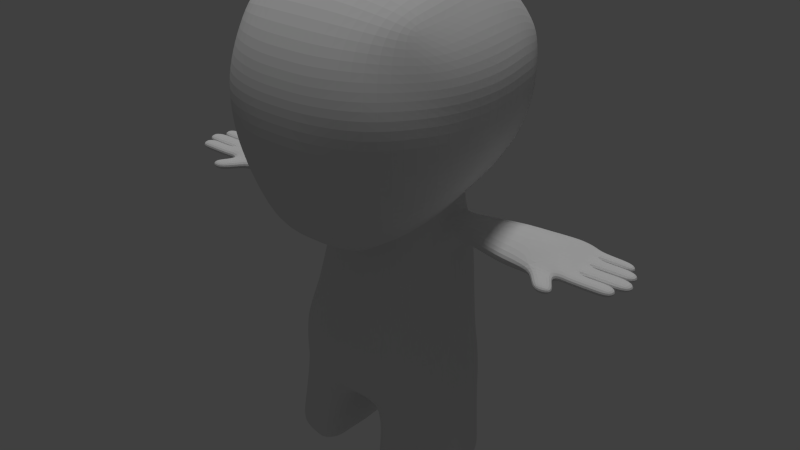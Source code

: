 # Source: SketchMoc_One.blend  (saved by Blender 2.72.0; exported with 4.5.12 LTS)
import bpy
from mathutils import Matrix  # noqa: F401  (used for matrix-valued properties, if any)

bpy.ops.wm.read_factory_settings(use_empty=True)
scene = bpy.context.scene
scene.name = 'Scene'

# ---- collections
col_collection_1 = bpy.data.collections.new('Collection 1'); scene.collection.children.link(col_collection_1)
col_collection_1.hide_render = True
col_collection_1.hide_viewport = True
col_collection_3 = bpy.data.collections.new('Collection 3'); scene.collection.children.link(col_collection_3)

# ---- world
world_world = bpy.data.worlds.new('World'); scene.world = world_world
world_world.color = (0.05088, 0.05088, 0.05088)
world_world.use_sun_shadow = False
world_world.sun_shadow_jitter_overblur = 0.0
world_world.cycles.sampling_method = 'MANUAL'
world_world.cycles.sample_map_resolution = 256

# ---- cameras
cam_camera = bpy.data.cameras.new('Camera')
cam_camera.clip_end = 100.0
cam_camera.lens = 35.0
cam_camera.sensor_width = 32.0
cam_camera.sensor_height = 18.0
cam_camera.ortho_scale = 7.314
cam_camera.dof.focus_distance = 0.0
cam_camera.dof.aperture_fstop = 128.0

# ---- lights
light_lamp = bpy.data.lights.new('Lamp', 'POINT')
light_lamp.transmission_factor = 0.0
light_lamp.cutoff_distance = 30.0
light_lamp.energy = 100.0
light_lamp.shadow_buffer_clip_start = 1.001
light_lamp.shadow_soft_size = 0.1
light_lamp.shadow_maximum_resolution = 0.006
light_lamp.use_absolute_resolution = True
light_lamp.cycles.use_multiple_importance_sampling = False
light_sun = bpy.data.lights.new('Sun', 'SUN')
light_sun.transmission_factor = 0.0
light_sun.angle = 0.1993
light_sun.energy = 1.0
light_sun.shadow_buffer_clip_start = 0.5
light_sun.shadow_soft_size = 0.1
light_sun.shadow_cascade_max_distance = 1000.0
light_sun.cycles.use_multiple_importance_sampling = False

# ---- meshes
me_plane_002 = bpy.data.meshes.new('Plane.002')
me_plane_002.from_pydata([(-0.3727, -0.6482, 0.06793), (-0.3727, 0.1708, -5.96e-08), (-0.3727, -0.2387, -1.652e-08), (-0.3727, 0.5053, 0.05226), (-0.3727, 0.8763, 0.1829), (-0.3727, 1.268, 0.5017), (-0.3727, 1.451, 0.9615), (-0.3727, 1.571, 1.578), (-0.3727, 1.545, 2.038), (-0.3727, 1.404, 2.43), (-0.3727, 1.07, 2.811), (-0.3727, 0.5157, 3.005), (-0.3727, 0.09766, 2.963), (-0.3727, -0.4197, 2.822), (-0.3727, -0.7802, 2.602), (-0.3727, -0.9266, 2.472), (-0.3727, -1.219, 2.435), (-0.3727, -1.71, 2.529), (-0.3727, -2.963, 2.55), (-0.3727, -3.325, 2.487), (-0.3727, -3.545, 2.426), (-0.3249, -3.75, 2.327), (-0.4662, -4.407, 2.268), (-0.4662, -4.61, 2.257), (-0.4542, -4.61, 0.8674), (-0.4542, -3.67, 1.056), (-0.3727, -3.508, 0.9145), (-0.3727, -2.963, 0.8518), (-0.3727, -2.672, 0.9458), (-0.3727, -2.029, 1.124), (-0.3727, -1.484, 1.249), (-0.3727, -1.543, 0.8674), (-0.3727, -1.491, 0.6166), (-0.3727, -1.324, 0.3815), (-0.3727, -1.052, 0.1672), (-0.5981, -1.029, 2.287), (-0.6398, -1.322, 2.251), (-0.7697, -1.125, 2.02), (-0.836, -1.378, 2.028), (-0.7792, -1.205, 1.767), (-0.9057, -0.6482, 0.3121), (-0.6836, -1.334, 1.498), (-0.7965, -1.597, 1.664), (-0.5032, -1.439, 1.315), (-0.6072, -1.996, 1.249), (-0.6934, -1.849, 2.387), (-0.8451, -1.992, 2.144), (-0.92, -2.128, 1.891), (-0.8941, -2.27, 1.622), (-0.7162, -2.549, 1.136), (-0.8664, -2.963, 1.138), (-0.4542, -4.38, 0.9355), (-0.1858, -3.799, 2.176), (-0.2471, -3.799, 1.186), (-0.7345, -2.963, 2.392), (-0.9304, -2.963, 2.131), (-1.022, -2.963, 1.775), (-1.005, -2.963, 1.381), (-0.3002, -4.417, 2.101), (-0.3002, -4.389, 1.062), (-0.3366, -4.61, 1.053), (-0.3366, -4.61, 2.086), (-0.9002, -3.512, 1.156), (-1.059, -3.491, 1.381), (-1.143, -3.48, 1.775), (-1.02, -3.498, 2.095), (-0.8448, -3.509, 2.332), (-0.3599, -3.224, 0.8587), (0.002226, -3.224, 0.8608), (-0.8878, -3.226, 1.133), (-1.042, -3.215, 1.381), (-1.092, -3.21, 1.775), (-0.9815, -3.219, 2.134), (-0.789, -3.224, 2.384), (-0.8524, -3.683, 1.167), (-1.087, -3.683, 1.381), (-1.167, -3.699, 1.775), (-1.042, -3.733, 2.06), (-0.8553, -3.735, 2.272), (-0.9085, -4.367, 1.049), (-0.9289, -4.61, 0.9648), (-1.163, -4.418, 1.381), (-1.19, -4.61, 1.381), (-1.199, -4.399, 1.775), (-1.199, -4.61, 1.775), (-1.088, -4.376, 2.06), (-1.088, -4.61, 2.06), (-0.8824, -4.39, 2.214), (-0.8824, -4.61, 2.214), (-0.1884, -3.799, 1.66), (-0.3002, -4.404, 1.639), (-0.3579, -4.61, 1.642), (-0.8455, -1.25, 1.831), (-0.7681, -1.431, 1.664), (-0.8476, -1.594, 2.051), (-0.8856, -1.679, 1.898), (-0.8522, -1.65, 1.736), (-0.6765, -1.324, 0.7447), (-0.8146, -1.052, 0.4965), (-1.049, -0.9618, 0.7732), (-1.251, -0.7656, 1.245), (-1.186, -0.585, 0.6894), (-0.8143, -1.281, 0.9832), (-0.5228, -1.453, 0.8429), (-0.6593, -1.383, 1.109), (-0.9451, -0.2651, 0.2191), (-0.957, 0.1643, 0.1836), (-0.9096, 0.5226, 0.2354), (-0.8441, 0.8667, 0.3543), (-0.8765, 1.148, 0.631), (-0.9317, 1.275, 1.077), (-0.9317, 1.36, 1.6), (-0.9317, 1.326, 2.031), (-0.9317, 1.167, 2.398), (-0.9317, 0.8561, 2.754), (-0.9317, 0.4979, 2.868), (-1.369, -0.5209, 1.144), (-0.9071, 0.09766, 2.865), (-0.8823, -0.4197, 2.676), (-0.7375, -0.8073, 2.478), (-0.9424, -1.141, 1.376), (-0.6997, -1.342, 1.301), (-1.254, -0.2469, 0.6429), (-1.262, 0.1502, 0.6246), (-1.211, 0.4977, 0.6767), (-1.162, 0.7867, 0.7429), (-1.42, -0.2737, 1.049), (-1.435, 0.1341, 1.039), (-1.411, 0.4797, 1.04), (-1.062, 1.011, 0.7935), (-1.31, 0.7782, 1.087), (-1.136, 1.049, 1.148), (-1.151, 1.133, 1.65), (-1.154, 1.111, 2.054), (-1.387, 0.8448, 1.642), (-1.334, 0.8287, 2.067), (-1.112, 1.077, 2.366), (-1.298, 0.813, 2.315), (-1.077, 0.7678, 2.706), (-0.9394, -0.8633, 2.281), (-1.082, -0.4219, 2.552), (-1.152, 0.1103, 2.728), (-1.126, 0.4867, 2.784), (-1.521, 0.4888, 1.609), (-1.475, 0.5505, 2.031), (-1.396, 0.5237, 2.341), (-1.24, 0.6894, 2.578), (-1.29, 0.4981, 2.581), (-1.538, 0.1553, 1.598), (-1.497, 0.1901, 2.03), (-1.428, 0.1828, 2.349), (-1.277, 0.1496, 2.596), (-1.483, -0.2134, 1.598), (-1.448, -0.1769, 2.026), (-1.393, -0.4402, 1.592), (-1.347, -0.4045, 2.026), (-1.365, -0.1256, 2.349), (-1.251, -0.1079, 2.544), (-1.269, -0.6694, 1.618), (-0.9932, -1.009, 1.652), (-1.232, -0.5873, 2.023), (-1.055, -0.8504, 2.05), (-1.283, -0.391, 2.319), (-0.3727, -0.161, 2.892), (-0.8947, -0.161, 2.783), (-1.138, -0.1558, 2.653), (-1.222, -0.3774, 2.444), (-1.165, -0.5967, 2.274), (-0.3727, -0.6, 2.712), (-0.8099, -0.6135, 2.577), (-1.032, -0.6488, 2.429), (-1.122, -0.6099, 2.367), (-1.009, -0.8401, 2.207), (-1.069, -0.8032, 2.158), (-0.77, -1.274, 1.457), (-0.9057, -1.016, 2.043), (-0.8368, -1.157, 1.736), (-1.076, -1.345, 2.028), (-1.076, -1.498, 1.664), (-1.076, -1.262, 1.862), (-1.076, -1.387, 1.664), (-1.076, -1.49, 2.051), (-1.076, -1.599, 1.898), (-1.076, -1.575, 1.738), (-1.607, -1.323, 2.192), (-1.607, -1.511, 1.473), (-1.607, -1.201, 1.862), (-1.607, -1.377, 1.473), (-1.607, -1.505, 2.238), (-1.607, -1.66, 1.874), (-1.607, -1.611, 1.62), (-2.3, -1.342, 2.241), (-2.3, -1.496, 1.467), (-2.096, -1.261, 1.862), (-2.3, -1.389, 1.466), (-2.3, -1.491, 2.25), (-2.11, -1.582, 1.885), (-2.207, -1.552, 1.664), (-2.375, -1.342, 2.054), (-2.375, -1.342, 1.67), (-2.136, -1.494, 2.281), (-1.946, -1.633, 1.883), (-2.043, -1.59, 1.639), (-2.005, -1.5, 1.469), (-2.136, -1.337, 2.229), (-1.932, -1.228, 1.862), (-2.005, -1.386, 1.468), (-2.41, -1.497, 1.331), (-2.41, -1.39, 1.33), (-2.134, -1.501, 1.333), (-2.134, -1.387, 1.332), (-2.47, -1.498, 1.204), (-2.47, -1.391, 1.203), (-2.273, -1.502, 1.151), (-2.273, -1.388, 1.15), (-2.187, -1.322, 1.67), (-2.375, -1.357, 1.466), (-2.375, -1.342, 1.862), (-2.187, -1.294, 2.054), (-2.375, -1.357, 2.226), (-2.183, -1.54, 2.051), (-2.37, -1.478, 1.477), (-2.37, -1.478, 2.23), (-2.37, -1.478, 1.862), (-2.37, -1.478, 1.641), (-2.37, -1.478, 2.028), (-2.452, -1.367, 2.041), (-2.449, -1.371, 1.656), (-2.449, -1.371, 1.471), (-2.449, -1.371, 1.862), (-2.453, -1.367, 2.203), (-2.449, -1.482, 1.471), (-2.447, -1.478, 2.204), (-2.449, -1.482, 1.862), (-2.449, -1.482, 1.656), (-2.447, -1.478, 2.041), (-2.014, -1.567, 2.071), (-2.055, -1.324, 1.624), (-2.051, -1.292, 2.077), (-2.629, -1.367, 2.041), (-2.629, -1.367, 2.188), (-2.623, -1.478, 2.189), (-2.623, -1.478, 2.041), (-2.671, -1.367, 2.041), (-2.671, -1.367, 2.185), (-2.665, -1.478, 2.185), (-2.665, -1.478, 2.041), (-2.895, -1.367, 2.041), (-2.894, -1.367, 2.166), (-2.889, -1.478, 2.166), (-2.89, -1.478, 2.041), (-2.69, -1.367, 2.041), (-2.69, -1.367, 1.862), (-2.684, -1.478, 1.862), (-2.684, -1.478, 2.041), (-2.731, -1.367, 2.041), (-2.731, -1.367, 1.862), (-2.726, -1.478, 1.862), (-2.726, -1.478, 2.041), (-3.004, -1.367, 2.041), (-3.004, -1.367, 1.862), (-2.998, -1.478, 1.862), (-2.998, -1.478, 2.041), (-2.724, -1.369, 1.656), (-2.724, -1.369, 1.862), (-2.725, -1.48, 1.862), (-2.725, -1.48, 1.656), (-2.764, -1.367, 1.656), (-2.764, -1.367, 1.862), (-2.765, -1.479, 1.862), (-2.765, -1.479, 1.656), (-3.062, -1.365, 1.656), (-3.062, -1.365, 1.862), (-3.063, -1.477, 1.862), (-3.063, -1.477, 1.656), (-2.7, -1.369, 1.656), (-2.7, -1.369, 1.471), (-2.701, -1.481, 1.471), (-2.701, -1.481, 1.656), (-2.734, -1.367, 1.656), (-2.734, -1.367, 1.471), (-2.735, -1.479, 1.471), (-2.735, -1.479, 1.656), (-2.968, -1.366, 1.656), (-2.968, -1.366, 1.471), (-2.969, -1.477, 1.471), (-2.969, -1.477, 1.656), (-0.3727, -1.621, 1.217), (-0.3727, -1.757, 1.186), (-0.3727, -1.893, 1.155), (-0.5813, -1.858, 1.265), (-0.5553, -1.718, 1.282), (-0.5293, -1.579, 1.298), (-0.3727, -1.146, 2.444), (-0.3727, -1.073, 2.453), (-0.3727, -0.9997, 2.463), (-0.6294, -1.249, 2.26), (-0.6189, -1.176, 2.269), (-0.6085, -1.102, 2.278), (-0.747, -1.407, 1.622), (-0.7258, -1.383, 1.581), (-0.7047, -1.358, 1.539), (-0.7863, -1.188, 2.022), (-0.8029, -1.251, 2.024), (-0.8194, -1.314, 2.026), (-0.3727, -1.578, 2.504), (-0.3727, -1.455, 2.48), (-0.3727, -1.332, 2.457), (-0.6521, -1.443, 2.282), (-0.6656, -1.575, 2.316), (-0.679, -1.707, 2.35), (-0.3727, -2.253, 1.062), (-0.3727, -2.468, 1.002), (-0.6815, -2.373, 1.172), (-0.6452, -2.189, 1.209), (-0.8662, -1.857, 1.698), (-0.8801, -2.063, 1.66), (-0.897, -1.829, 1.896), (-0.9085, -1.978, 1.894), (-0.8468, -1.727, 2.082), (-0.8459, -1.86, 2.113), (-0.3727, -2.545, 2.543), (-0.3727, -2.128, 2.536), (-0.3727, -2.769, 0.9145), (-0.3727, -2.866, 0.8831), (-0.7663, -2.687, 1.137), (-0.8164, -2.825, 1.138), (-0.7071, -2.22, 2.388), (-0.7208, -2.591, 2.39), (-0.8736, -2.316, 2.14), (-0.902, -2.639, 2.136), (-0.954, -2.406, 1.852), (-0.988, -2.684, 1.814), (-0.9312, -2.501, 1.542), (-0.9683, -2.732, 1.462), (-0.6258, -2.091, 1.23), (-0.5927, -1.919, 1.258), (0.3727, -0.6482, 0.06793), (0.3727, 0.1708, -5.96e-08), (0.0, -0.6482, 0.06793), (0.0, 0.1708, -5.96e-08), (0.3727, -0.2387, -1.652e-08), (0.0, -0.2387, -1.652e-08), (0.3727, 0.5053, 0.05226), (0.0, 0.5053, 0.05226), (0.3727, 0.8763, 0.1829), (0.0, 0.8763, 0.1829), (0.3727, 1.268, 0.5017), (0.0, 1.268, 0.5017), (0.3727, 1.451, 0.9615), (0.0, 1.451, 0.9615), (0.3727, 1.571, 1.578), (0.0, 1.571, 1.578), (0.3727, 1.545, 2.038), (0.0, 1.545, 2.038), (0.3727, 1.404, 2.43), (0.0, 1.404, 2.43), (0.3727, 1.07, 2.811), (0.0, 1.07, 2.811), (0.3727, 0.5157, 3.005), (0.0, 0.5157, 3.005), (0.3727, 0.09766, 2.963), (0.0, 0.09766, 2.963), (0.3727, -0.4197, 2.822), (0.0, -0.4197, 2.822), (0.3727, -0.7802, 2.602), (0.0, -0.7802, 2.602), (0.3727, -0.9266, 2.472), (0.0, -0.9266, 2.472), (0.3727, -1.219, 2.435), (0.0, -1.219, 2.435), (0.3727, -1.71, 2.529), (0.0, -1.71, 2.529), (0.3727, -2.963, 2.55), (0.0, -2.963, 2.55), (0.3727, -3.325, 2.487), (0.0, -3.325, 2.487), (0.3727, -3.545, 2.426), (0.0, -3.545, 2.409), (0.3249, -3.75, 2.327), (0.4662, -4.407, 2.268), (0.4662, -4.61, 2.257), (0.4542, -4.61, 0.8674), (0.4542, -3.67, 1.056), (0.3727, -3.508, 0.9145), (0.0, -3.508, 0.9145), (0.3727, -2.963, 0.8518), (0.0, -2.963, 0.8518), (0.3727, -2.672, 0.9458), (0.0, -2.672, 0.9458), (0.3727, -2.029, 1.124), (0.0, -2.029, 1.124), (0.3727, -1.484, 1.249), (0.0, -1.508, 1.249), (0.3727, -1.543, 0.8674), (0.0, -1.543, 0.8674), (0.3727, -1.491, 0.6166), (0.0, -1.491, 0.6166), (0.3727, -1.324, 0.3815), (0.0, -1.324, 0.3815), (0.3727, -1.052, 0.1672), (0.0, -1.052, 0.1672), (0.5981, -1.029, 2.287), (0.6398, -1.322, 2.251), (0.7697, -1.125, 2.02), (0.836, -1.378, 2.028), (0.7792, -1.205, 1.767), (0.9057, -0.6482, 0.3121), (0.6836, -1.334, 1.498), (0.7965, -1.597, 1.664), (0.5032, -1.439, 1.315), (0.6072, -1.996, 1.249), (0.6934, -1.849, 2.387), (0.8451, -1.992, 2.144), (0.92, -2.128, 1.891), (0.8941, -2.27, 1.622), (0.7162, -2.549, 1.136), (0.8664, -2.963, 1.138), (0.0, -3.745, 2.278), (0.0, -3.676, 1.108), (0.4542, -4.38, 0.9355), (0.1858, -3.799, 2.176), (0.0, -3.794, 2.04), (0.2471, -3.799, 1.186), (0.0, -3.794, 1.186), (0.7345, -2.963, 2.392), (0.9304, -2.963, 2.131), (1.022, -2.963, 1.775), (1.005, -2.963, 1.381), (0.3002, -4.417, 2.101), (0.3002, -4.389, 1.062), (0.3366, -4.61, 1.053), (0.3366, -4.61, 2.086), (0.9002, -3.512, 1.156), (1.059, -3.491, 1.381), (1.143, -3.48, 1.775), (1.02, -3.498, 2.095), (0.8448, -3.509, 2.332), (0.3599, -3.224, 0.8587), (-0.002226, -3.224, 0.8608), (0.8878, -3.226, 1.133), (1.042, -3.215, 1.381), (1.092, -3.21, 1.775), (0.9815, -3.219, 2.134), (0.789, -3.224, 2.384), (0.8524, -3.683, 1.167), (1.087, -3.683, 1.381), (1.167, -3.699, 1.775), (1.042, -3.733, 2.06), (0.8553, -3.735, 2.272), (0.9085, -4.367, 1.049), (0.9289, -4.61, 0.9648), (1.163, -4.418, 1.381), (1.19, -4.61, 1.381), (1.199, -4.399, 1.775), (1.199, -4.61, 1.775), (1.088, -4.376, 2.06), (1.088, -4.61, 2.06), (0.8824, -4.39, 2.214), (0.8824, -4.61, 2.214), (0.1884, -3.799, 1.66), (0.0, -3.794, 1.66), (0.3002, -4.404, 1.639), (0.3579, -4.61, 1.642), (0.8455, -1.25, 1.831), (0.7681, -1.431, 1.664), (0.8476, -1.594, 2.051), (0.8856, -1.679, 1.898), (0.8522, -1.65, 1.736), (0.6765, -1.324, 0.7447), (0.8146, -1.052, 0.4965), (1.049, -0.9618, 0.7732), (1.251, -0.7656, 1.245), (1.186, -0.585, 0.6894), (0.8143, -1.281, 0.9832), (0.5228, -1.453, 0.8429), (0.6593, -1.383, 1.109), (0.9451, -0.2651, 0.2191), (0.957, 0.1643, 0.1836), (0.9096, 0.5226, 0.2354), (0.8441, 0.8667, 0.3543), (0.8765, 1.148, 0.631), (0.9317, 1.275, 1.077), (0.9317, 1.36, 1.6), (0.9317, 1.326, 2.031), (0.9317, 1.167, 2.398), (0.9317, 0.8561, 2.754), (0.9317, 0.4979, 2.868), (1.369, -0.5209, 1.144), (0.9071, 0.09766, 2.865), (0.8823, -0.4197, 2.676), (0.7375, -0.8073, 2.478), (0.9424, -1.141, 1.376), (0.6997, -1.342, 1.301), (1.254, -0.2469, 0.6429), (1.262, 0.1502, 0.6246), (1.211, 0.4977, 0.6767), (1.162, 0.7867, 0.7429), (1.42, -0.2737, 1.049), (1.435, 0.1341, 1.039), (1.411, 0.4797, 1.04), (1.062, 1.011, 0.7935), (1.31, 0.7782, 1.087), (1.136, 1.049, 1.148), (1.151, 1.133, 1.65), (1.154, 1.111, 2.054), (1.387, 0.8448, 1.642), (1.334, 0.8287, 2.067), (1.112, 1.077, 2.366), (1.298, 0.813, 2.315), (1.077, 0.7678, 2.706), (0.9394, -0.8633, 2.281), (1.082, -0.4219, 2.552), (1.152, 0.1103, 2.728), (1.126, 0.4867, 2.784), (1.521, 0.4888, 1.609), (1.475, 0.5505, 2.031), (1.396, 0.5237, 2.341), (1.24, 0.6894, 2.578), (1.29, 0.4981, 2.581), (1.538, 0.1553, 1.598), (1.497, 0.1901, 2.03), (1.428, 0.1828, 2.349), (1.277, 0.1496, 2.596), (1.483, -0.2134, 1.598), (1.448, -0.1769, 2.026), (1.393, -0.4402, 1.592), (1.347, -0.4045, 2.026), (1.365, -0.1256, 2.349), (1.251, -0.1079, 2.544), (1.269, -0.6694, 1.618), (0.9932, -1.009, 1.652), (1.232, -0.5873, 2.023), (1.055, -0.8504, 2.05), (1.283, -0.391, 2.319), (0.3727, -0.161, 2.892), (0.0, -0.161, 2.892), (0.8947, -0.161, 2.783), (1.138, -0.1558, 2.653), (1.222, -0.3774, 2.444), (1.165, -0.5967, 2.274), (0.3727, -0.6, 2.712), (0.0, -0.6, 2.712), (0.8099, -0.6135, 2.577), (1.032, -0.6488, 2.429), (1.122, -0.6099, 2.367), (1.009, -0.8401, 2.207), (1.069, -0.8032, 2.158), (0.77, -1.274, 1.457), (0.9057, -1.016, 2.043), (0.8368, -1.157, 1.736), (1.076, -1.345, 2.028), (1.076, -1.498, 1.664), (1.076, -1.262, 1.862), (1.076, -1.387, 1.664), (1.076, -1.49, 2.051), (1.076, -1.599, 1.898), (1.076, -1.575, 1.738), (1.607, -1.323, 2.192), (1.607, -1.511, 1.473), (1.607, -1.201, 1.862), (1.607, -1.377, 1.473), (1.607, -1.505, 2.238), (1.607, -1.66, 1.874), (1.607, -1.611, 1.62), (2.3, -1.342, 2.241), (2.3, -1.496, 1.467), (2.096, -1.261, 1.862), (2.3, -1.389, 1.466), (2.3, -1.491, 2.25), (2.11, -1.582, 1.885), (2.207, -1.552, 1.664), (2.375, -1.342, 2.054), (2.375, -1.342, 1.67), (2.136, -1.494, 2.281), (1.946, -1.633, 1.883), (2.043, -1.59, 1.639), (2.005, -1.5, 1.469), (2.136, -1.337, 2.229), (1.932, -1.228, 1.862), (2.005, -1.386, 1.468), (2.41, -1.497, 1.331), (2.41, -1.39, 1.33), (2.134, -1.501, 1.333), (2.134, -1.387, 1.332), (2.47, -1.498, 1.204), (2.47, -1.391, 1.203), (2.273, -1.502, 1.151), (2.273, -1.388, 1.15), (2.187, -1.322, 1.67), (2.375, -1.357, 1.466), (2.375, -1.342, 1.862), (2.187, -1.294, 2.054), (2.375, -1.357, 2.226), (2.183, -1.54, 2.051), (2.37, -1.478, 1.477), (2.37, -1.478, 2.23), (2.37, -1.478, 1.862), (2.37, -1.478, 1.641), (2.37, -1.478, 2.028), (2.452, -1.367, 2.041), (2.449, -1.371, 1.656), (2.449, -1.371, 1.471), (2.449, -1.371, 1.862), (2.453, -1.367, 2.203), (2.449, -1.482, 1.471), (2.447, -1.478, 2.204), (2.449, -1.482, 1.862), (2.449, -1.482, 1.656), (2.447, -1.478, 2.041), (2.014, -1.567, 2.071), (2.055, -1.324, 1.624), (2.051, -1.292, 2.077), (2.629, -1.367, 2.041), (2.629, -1.367, 2.188), (2.623, -1.478, 2.189), (2.623, -1.478, 2.041), (2.671, -1.367, 2.041), (2.671, -1.367, 2.185), (2.665, -1.478, 2.185), (2.665, -1.478, 2.041), (2.895, -1.367, 2.041), (2.894, -1.367, 2.166), (2.889, -1.478, 2.166), (2.89, -1.478, 2.041), (2.69, -1.367, 2.041), (2.69, -1.367, 1.862), (2.684, -1.478, 1.862), (2.684, -1.478, 2.041), (2.731, -1.367, 2.041), (2.731, -1.367, 1.862), (2.726, -1.478, 1.862), (2.726, -1.478, 2.041), (3.004, -1.367, 2.041), (3.004, -1.367, 1.862), (2.998, -1.478, 1.862), (2.998, -1.478, 2.041), (2.724, -1.369, 1.656), (2.724, -1.369, 1.862), (2.725, -1.48, 1.862), (2.725, -1.48, 1.656), (2.764, -1.367, 1.656), (2.764, -1.367, 1.862), (2.765, -1.479, 1.862), (2.765, -1.479, 1.656), (3.062, -1.365, 1.656), (3.062, -1.365, 1.862), (3.063, -1.477, 1.862), (3.063, -1.477, 1.656), (2.7, -1.369, 1.656), (2.7, -1.369, 1.471), (2.701, -1.481, 1.471), (2.701, -1.481, 1.656), (2.734, -1.367, 1.656), (2.734, -1.367, 1.471), (2.735, -1.479, 1.471), (2.735, -1.479, 1.656), (2.968, -1.366, 1.656), (2.968, -1.366, 1.471), (2.969, -1.477, 1.471), (2.969, -1.477, 1.656), (0.3727, -1.621, 1.217), (0.3727, -1.757, 1.186), (0.3727, -1.893, 1.155), (0.0, -1.899, 1.155), (0.0, -1.769, 1.186), (0.0, -1.639, 1.217), (0.5813, -1.858, 1.265), (0.5553, -1.718, 1.282), (0.5293, -1.579, 1.298), (0.3727, -1.146, 2.444), (0.3727, -1.073, 2.453), (0.3727, -0.9997, 2.463), (0.0, -0.9997, 2.463), (0.0, -1.073, 2.453), (0.0, -1.146, 2.444), (0.6294, -1.249, 2.26), (0.6189, -1.176, 2.269), (0.6085, -1.102, 2.278), (0.747, -1.407, 1.622), (0.7258, -1.383, 1.581), (0.7047, -1.358, 1.539), (0.7863, -1.188, 2.022), (0.8029, -1.251, 2.024), (0.8194, -1.314, 2.026), (0.3727, -1.578, 2.504), (0.3727, -1.455, 2.48), (0.3727, -1.332, 2.457), (0.0, -1.332, 2.457), (0.0, -1.455, 2.48), (0.0, -1.578, 2.504), (0.6521, -1.443, 2.282), (0.6656, -1.575, 2.316), (0.679, -1.707, 2.35), (0.3727, -2.253, 1.062), (0.3727, -2.468, 1.002), (0.0, -2.468, 1.002), (0.0, -2.253, 1.062), (0.6815, -2.373, 1.172), (0.6452, -2.189, 1.209), (0.8662, -1.857, 1.698), (0.8801, -2.063, 1.66), (0.897, -1.829, 1.896), (0.9085, -1.978, 1.894), (0.8468, -1.727, 2.082), (0.8459, -1.86, 2.113), (0.3727, -2.545, 2.543), (0.3727, -2.128, 2.536), (0.0, -2.128, 2.536), (0.0, -2.545, 2.543), (0.3727, -2.769, 0.9145), (0.3727, -2.866, 0.8831), (0.0, -2.866, 0.8831), (0.0, -2.769, 0.9145), (0.7663, -2.687, 1.137), (0.8164, -2.825, 1.138), (0.7071, -2.22, 2.388), (0.7208, -2.591, 2.39), (0.8736, -2.316, 2.14), (0.902, -2.639, 2.136), (0.954, -2.406, 1.852), (0.988, -2.684, 1.814), (0.9312, -2.501, 1.542), (0.9683, -2.732, 1.462), (0.6258, -2.091, 1.23), (0.5927, -1.919, 1.258)], [], [(2, 342, 340, 1), (0, 339, 342, 2), (1, 340, 344, 3), (3, 344, 346, 4), (4, 346, 348, 5), (5, 348, 350, 6), (6, 350, 352, 7), (7, 352, 354, 8), (8, 354, 356, 9), (9, 356, 358, 10), (10, 358, 360, 11), (11, 360, 362, 12), (163, 536, 364, 13), (168, 542, 366, 14), (14, 366, 368, 15), (293, 675, 370, 16), (305, 690, 372, 17), (321, 709, 374, 18), (18, 374, 376, 19), (19, 376, 378, 20), (67, 68, 387, 27), (323, 713, 389, 28), (311, 697, 391, 29), (287, 666, 393, 30), (30, 393, 395, 31), (31, 395, 397, 32), (32, 397, 399, 33), (33, 399, 401, 34), (0, 34, 401, 339), (293, 16, 36, 296), (301, 300, 291, 292), (289, 290, 336, 44, 29), (44, 42, 96, 335), (34, 0, 40, 98), (101, 99, 98, 40), (38, 36, 308, 94), (307, 308, 36, 16), (312, 313, 49, 28), (323, 28, 49, 325), (418, 21, 20, 378), (419, 385, 26, 25), (21, 418, 422, 52), (89, 461, 424, 53), (419, 25, 53, 424), (327, 45, 17, 322), (330, 328, 54, 55), (332, 330, 55, 56), (334, 332, 56, 57), (334, 57, 50, 326), (25, 51, 59, 53), (22, 21, 52, 58), (89, 90, 58, 52), (51, 24, 60, 59), (90, 59, 60, 91), (23, 22, 58, 61), (67, 27, 50, 69), (70, 63, 62, 69), (71, 70, 57, 56), (72, 71, 56, 55), (73, 72, 55, 54), (26, 385, 68, 67), (26, 67, 69, 62), (57, 70, 69, 50), (64, 63, 70, 71), (65, 64, 71, 72), (66, 65, 72, 73), (19, 73, 54, 18), (20, 66, 73, 19), (25, 26, 62, 74), (63, 75, 74, 62), (64, 76, 75, 63), (65, 77, 76, 64), (66, 78, 77, 65), (21, 78, 66, 20), (51, 25, 74, 79), (24, 51, 79, 80), (75, 81, 79, 74), (80, 79, 81, 82), (82, 81, 83, 84), (76, 83, 81, 75), (84, 83, 85, 86), (77, 85, 83, 76), (86, 85, 87, 88), (78, 87, 85, 77), (22, 87, 78, 21), (23, 88, 87, 22), (52, 422, 461, 89), (53, 59, 90, 89), (58, 90, 91, 61), (23, 61, 91, 60, 24, 80, 82, 84, 86, 88), (33, 34, 98, 97), (97, 98, 99, 102), (316, 318, 47, 48), (318, 320, 46, 47), (32, 33, 97, 103), (31, 32, 103), (102, 104, 103, 97), (30, 31, 103, 104), (105, 40, 0, 2), (106, 105, 2, 1), (107, 106, 1, 3), (108, 107, 3, 4), (109, 108, 4, 5), (110, 109, 5, 6), (111, 110, 6, 7), (112, 111, 7, 8), (113, 112, 8, 9), (114, 113, 9, 10), (115, 114, 10, 11), (100, 99, 101, 116), (117, 115, 11, 12), (164, 117, 12, 163), (169, 118, 13, 168), (14, 15, 35, 119), (100, 120, 102, 99), (30, 104, 121, 43), (102, 120, 174, 121, 104), (101, 40, 105, 122), (106, 123, 122, 105), (107, 124, 123, 106), (108, 125, 124, 107), (116, 101, 122, 126), (123, 127, 126, 122), (124, 128, 127, 123), (109, 129, 125, 108), (125, 130, 128, 124), (110, 131, 129, 109), (129, 131, 130, 125), (111, 132, 131, 110), (112, 133, 132, 111), (134, 130, 131, 132), (133, 135, 134, 132), (113, 136, 133, 112), (135, 133, 136, 137), (114, 138, 136, 113), (139, 119, 35, 37), (170, 169, 119, 139), (165, 164, 118, 140), (115, 142, 138, 114), (143, 128, 130, 134), (135, 144, 143, 134), (137, 145, 144, 135), (137, 136, 138, 146), (145, 137, 146, 147), (142, 147, 146, 138), (115, 117, 141, 142), (148, 127, 128, 143), (144, 149, 148, 143), (145, 150, 149, 144), (147, 151, 150, 145), (147, 142, 141, 151), (152, 126, 127, 148), (149, 153, 152, 148), (154, 116, 126, 152), (153, 155, 154, 152), (150, 156, 153, 149), (151, 157, 156, 150), (158, 100, 116, 154), (120, 100, 158, 159), (176, 174, 120, 159), (172, 175, 161, 173), (155, 160, 158, 154), (159, 158, 160, 161), (175, 176, 159, 161), (155, 153, 156, 162), (12, 362, 536, 163), (118, 164, 163, 13), (141, 117, 164, 165), (165, 157, 151, 141), (157, 166, 162, 156), (140, 166, 157, 165), (160, 155, 162, 167), (13, 364, 542, 168), (119, 169, 168, 14), (140, 118, 169, 170), (166, 171, 167, 162), (170, 171, 166, 140), (172, 171, 170, 139), (173, 167, 171, 172), (161, 160, 167, 173), (39, 41, 174, 176), (37, 39, 176, 175), (43, 121, 174, 41), (172, 139, 37, 175), (94, 95, 182, 181), (95, 96, 183, 182), (96, 42, 178, 183), (38, 94, 181, 177), (93, 92, 179, 180), (42, 93, 180, 178), (181, 182, 189, 188), (182, 183, 190, 189), (183, 178, 185, 190), (177, 181, 188, 184), (180, 179, 186, 187), (178, 180, 187, 185), (298, 302, 37, 35), (200, 236, 220, 195), (201, 202, 197, 196), (202, 203, 192, 197), (204, 200, 195, 191), (205, 186, 184, 204, 238), (206, 237, 215, 194), (203, 206, 210, 209), (218, 191, 219, 198), (194, 215, 199, 216), (38, 177, 179, 92), (177, 184, 186, 179), (188, 189, 201, 236, 200), (189, 190, 202, 201), (190, 185, 203, 202), (184, 188, 200, 204), (193, 205, 238, 218), (187, 186, 205, 237, 206), (185, 187, 206, 203), (209, 210, 214, 213), (206, 194, 208, 210), (192, 203, 209, 207), (194, 192, 207, 208), (213, 214, 212, 211), (210, 208, 212, 214), (207, 209, 213, 211), (208, 207, 211, 212), (215, 193, 217, 199), (193, 218, 198, 217), (220, 196, 223, 225), (195, 220, 225, 222), (196, 197, 224, 223), (197, 192, 221, 224), (195, 222, 219, 191), (192, 194, 216, 221), (221, 216, 228, 231), (219, 222, 232, 230), (225, 223, 233, 235), (222, 225, 235, 232), (223, 224, 234, 233), (224, 221, 231, 234), (217, 198, 226, 229), (199, 217, 229, 227), (216, 199, 227, 228), (198, 219, 230, 226), (236, 201, 196, 220), (237, 205, 193, 215), (218, 238, 204, 191), (227, 234, 278, 275), (234, 227, 263, 266), (233, 229, 252, 253), (235, 226, 239, 242), (242, 239, 243, 246), (230, 232, 241, 240), (232, 235, 242, 241), (226, 230, 240, 239), (246, 243, 247, 250), (240, 241, 245, 244), (241, 242, 246, 245), (239, 240, 244, 243), (248, 249, 250, 247), (244, 245, 249, 248), (245, 246, 250, 249), (243, 244, 248, 247), (253, 252, 256, 257), (226, 235, 254, 251), (235, 233, 253, 254), (229, 226, 251, 252), (257, 256, 260, 261), (251, 254, 258, 255), (254, 253, 257, 258), (252, 251, 255, 256), (259, 262, 261, 260), (255, 258, 262, 259), (258, 257, 261, 262), (256, 255, 259, 260), (266, 263, 267, 270), (229, 233, 265, 264), (233, 234, 266, 265), (227, 229, 264, 263), (270, 267, 271, 274), (264, 265, 269, 268), (265, 266, 270, 269), (263, 264, 268, 267), (272, 273, 274, 271), (268, 269, 273, 272), (269, 270, 274, 273), (267, 268, 272, 271), (275, 278, 282, 279), (231, 228, 276, 277), (234, 231, 277, 278), (228, 227, 275, 276), (279, 282, 286, 283), (277, 276, 280, 281), (278, 277, 281, 282), (276, 275, 279, 280), (283, 286, 285, 284), (281, 280, 284, 285), (282, 281, 285, 286), (280, 279, 283, 284), (29, 391, 664, 289), (289, 664, 665, 288), (288, 665, 666, 287), (30, 43, 292, 287), (287, 292, 291, 288), (288, 291, 290, 289), (15, 368, 673, 295), (295, 673, 674, 294), (294, 674, 675, 293), (15, 295, 298, 35), (295, 294, 297, 298), (294, 293, 296, 297), (36, 38, 304, 296), (296, 304, 303, 297), (297, 303, 302, 298), (16, 370, 688, 307), (307, 688, 689, 306), (306, 689, 690, 305), (17, 45, 310, 305), (305, 310, 309, 306), (306, 309, 308, 307), (28, 389, 696, 312), (312, 696, 697, 311), (29, 44, 335, 314, 311), (311, 314, 313, 312), (96, 95, 317, 315), (315, 317, 318, 316), (95, 94, 319, 317), (317, 319, 320, 318), (314, 315, 316, 313), (313, 316, 48, 49), (94, 308, 309, 319), (319, 309, 310, 320), (320, 310, 45, 46), (17, 372, 708, 322), (322, 708, 709, 321), (27, 387, 712, 324), (324, 712, 713, 323), (27, 324, 326, 50), (324, 323, 325, 326), (54, 328, 321, 18), (328, 327, 322, 321), (46, 45, 327, 329), (329, 327, 328, 330), (47, 46, 329, 331), (331, 329, 330, 332), (48, 47, 331, 333), (333, 331, 332, 334), (48, 333, 325, 49), (333, 334, 326, 325), (41, 301, 292, 43), (300, 299, 290, 291), (93, 42, 44, 336), (335, 96, 315, 314), (299, 93, 336, 290), (341, 338, 340, 342), (337, 341, 342, 339), (338, 343, 344, 340), (343, 345, 346, 344), (345, 347, 348, 346), (347, 349, 350, 348), (349, 351, 352, 350), (351, 353, 354, 352), (353, 355, 356, 354), (355, 357, 358, 356), (357, 359, 360, 358), (359, 361, 362, 360), (535, 363, 364, 536), (541, 365, 366, 542), (365, 367, 368, 366), (670, 369, 370, 675), (685, 371, 372, 690), (706, 373, 374, 709), (373, 375, 376, 374), (375, 377, 378, 376), (438, 386, 387, 439), (710, 388, 389, 713), (694, 390, 391, 697), (661, 392, 393, 666), (392, 394, 395, 393), (394, 396, 397, 395), (396, 398, 399, 397), (398, 400, 401, 399), (337, 339, 401, 400), (670, 676, 403, 369), (681, 669, 668, 680), (663, 390, 411, 725, 667), (411, 724, 468, 409), (400, 470, 407, 337), (473, 407, 470, 471), (405, 466, 691, 403), (687, 369, 403, 691), (695, 388, 416, 698), (710, 714, 416, 388), (418, 378, 377, 379), (419, 383, 384, 385), (379, 421, 422, 418), (460, 423, 424, 461), (419, 424, 423, 383), (716, 707, 371, 412), (719, 426, 425, 717), (721, 427, 426, 719), (723, 428, 427, 721), (723, 715, 417, 428), (383, 423, 430, 420), (380, 429, 421, 379), (460, 421, 429, 462), (420, 430, 431, 382), (462, 463, 431, 430), (381, 432, 429, 380), (438, 440, 417, 386), (441, 440, 433, 434), (442, 427, 428, 441), (443, 426, 427, 442), (444, 425, 426, 443), (384, 438, 439, 385), (384, 433, 440, 438), (428, 417, 440, 441), (435, 442, 441, 434), (436, 443, 442, 435), (437, 444, 443, 436), (375, 373, 425, 444), (377, 375, 444, 437), (383, 445, 433, 384), (434, 433, 445, 446), (435, 434, 446, 447), (436, 435, 447, 448), (437, 436, 448, 449), (379, 377, 437, 449), (420, 450, 445, 383), (382, 451, 450, 420), (446, 445, 450, 452), (451, 453, 452, 450), (453, 455, 454, 452), (447, 446, 452, 454), (455, 457, 456, 454), (448, 447, 454, 456), (457, 459, 458, 456), (449, 448, 456, 458), (380, 379, 449, 458), (381, 380, 458, 459), (421, 460, 461, 422), (423, 460, 462, 430), (429, 432, 463, 462), (381, 459, 457, 455, 453, 451, 382, 431, 463, 432), (398, 469, 470, 400), (469, 474, 471, 470), (701, 415, 414, 703), (703, 414, 413, 705), (396, 475, 469, 398), (394, 475, 396), (474, 469, 475, 476), (392, 476, 475, 394), (477, 341, 337, 407), (478, 338, 341, 477), (479, 343, 338, 478), (480, 345, 343, 479), (481, 347, 345, 480), (482, 349, 347, 481), (483, 351, 349, 482), (484, 353, 351, 483), (485, 355, 353, 484), (486, 357, 355, 485), (487, 359, 357, 486), (472, 488, 473, 471), (489, 361, 359, 487), (537, 535, 361, 489), (543, 541, 363, 490), (365, 491, 402, 367), (472, 471, 474, 492), (392, 410, 493, 476), (474, 476, 493, 548, 492), (473, 494, 477, 407), (478, 477, 494, 495), (479, 478, 495, 496), (480, 479, 496, 497), (488, 498, 494, 473), (495, 494, 498, 499), (496, 495, 499, 500), (481, 480, 497, 501), (497, 496, 500, 502), (482, 481, 501, 503), (501, 497, 502, 503), (483, 482, 503, 504), (484, 483, 504, 505), (506, 504, 503, 502), (505, 504, 506, 507), (485, 484, 505, 508), (507, 509, 508, 505), (486, 485, 508, 510), (511, 404, 402, 491), (544, 511, 491, 543), (538, 512, 490, 537), (487, 486, 510, 514), (515, 506, 502, 500), (507, 506, 515, 516), (509, 507, 516, 517), (509, 518, 510, 508), (517, 519, 518, 509), (514, 510, 518, 519), (487, 514, 513, 489), (520, 515, 500, 499), (516, 515, 520, 521), (517, 516, 521, 522), (519, 517, 522, 523), (519, 523, 513, 514), (524, 520, 499, 498), (521, 520, 524, 525), (526, 524, 498, 488), (525, 524, 526, 527), (522, 521, 525, 528), (523, 522, 528, 529), (530, 526, 488, 472), (492, 531, 530, 472), (550, 531, 492, 548), (546, 547, 533, 549), (527, 526, 530, 532), (531, 533, 532, 530), (549, 533, 531, 550), (527, 534, 528, 525), (361, 535, 536, 362), (490, 363, 535, 537), (513, 538, 537, 489), (538, 513, 523, 529), (529, 528, 534, 539), (512, 538, 529, 539), (532, 540, 534, 527), (363, 541, 542, 364), (491, 365, 541, 543), (512, 544, 543, 490), (539, 534, 540, 545), (544, 512, 539, 545), (546, 511, 544, 545), (547, 546, 545, 540), (533, 547, 540, 532), (406, 550, 548, 408), (404, 549, 550, 406), (410, 408, 548, 493), (546, 549, 404, 511), (466, 555, 556, 467), (467, 556, 557, 468), (468, 557, 552, 409), (405, 551, 555, 466), (465, 554, 553, 464), (409, 552, 554, 465), (555, 562, 563, 556), (556, 563, 564, 557), (557, 564, 559, 552), (551, 558, 562, 555), (404, 406, 464, 405, 684, 683, 682), (554, 561, 560, 553), (552, 559, 561, 554), (678, 402, 404, 682), (574, 569, 594, 610), (575, 570, 571, 576), (576, 571, 566, 577), (578, 565, 569, 574), (579, 612, 578, 558, 560), (580, 568, 589, 611), (577, 583, 584, 580), (592, 572, 593, 565), (568, 590, 573, 589), (405, 464, 553, 551), (551, 553, 560, 558), (562, 574, 610, 575, 563), (563, 575, 576, 564), (564, 576, 577, 559), (558, 578, 574, 562), (567, 592, 612, 579), (561, 580, 611, 579, 560), (559, 577, 580, 561), (583, 587, 588, 584), (580, 584, 582, 568), (566, 581, 583, 577), (568, 582, 581, 566), (587, 585, 586, 588), (584, 588, 586, 582), (581, 585, 587, 583), (582, 586, 585, 581), (589, 573, 591, 567), (567, 591, 572, 592), (594, 599, 597, 570), (569, 596, 599, 594), (570, 597, 598, 571), (571, 598, 595, 566), (569, 565, 593, 596), (566, 595, 590, 568), (595, 605, 602, 590), (593, 604, 606, 596), (599, 609, 607, 597), (596, 606, 609, 599), (597, 607, 608, 598), (598, 608, 605, 595), (591, 603, 600, 572), (573, 601, 603, 591), (590, 602, 601, 573), (572, 600, 604, 593), (610, 594, 570, 575), (611, 589, 567, 579), (592, 565, 578, 612), (601, 649, 652, 608), (608, 640, 637, 601), (607, 627, 626, 603), (609, 616, 613, 600), (616, 620, 617, 613), (604, 614, 615, 606), (606, 615, 616, 609), (600, 613, 614, 604), (620, 624, 621, 617), (614, 618, 619, 615), (615, 619, 620, 616), (613, 617, 618, 614), (622, 621, 624, 623), (618, 622, 623, 619), (619, 623, 624, 620), (617, 621, 622, 618), (627, 631, 630, 626), (600, 625, 628, 609), (609, 628, 627, 607), (603, 626, 625, 600), (631, 635, 634, 630), (625, 629, 632, 628), (628, 632, 631, 627), (626, 630, 629, 625), (633, 634, 635, 636), (629, 633, 636, 632), (632, 636, 635, 631), (630, 634, 633, 629), (640, 644, 641, 637), (603, 638, 639, 607), (607, 639, 640, 608), (601, 637, 638, 603), (644, 648, 645, 641), (638, 642, 643, 639), (639, 643, 644, 640), (637, 641, 642, 638), (646, 645, 648, 647), (642, 646, 647, 643), (643, 647, 648, 644), (641, 645, 646, 642), (649, 653, 656, 652), (605, 651, 650, 602), (608, 652, 651, 605), (602, 650, 649, 601), (653, 657, 660, 656), (651, 655, 654, 650), (652, 656, 655, 651), (650, 654, 653, 649), (657, 658, 659, 660), (655, 659, 658, 654), (656, 660, 659, 655), (654, 658, 657, 653), (390, 663, 664, 391), (663, 662, 665, 664), (662, 661, 666, 665), (392, 661, 669, 410), (661, 662, 668, 669), (662, 663, 667, 668), (367, 672, 673, 368), (672, 671, 674, 673), (671, 670, 675, 674), (367, 402, 678, 672), (672, 678, 677, 671), (671, 677, 676, 670), (39, 92, 93, 299, 300, 301, 41), (403, 676, 684, 405), (676, 677, 683, 684), (677, 678, 682, 683), (369, 687, 688, 370), (687, 686, 689, 688), (686, 685, 690, 689), (371, 685, 693, 412), (685, 686, 692, 693), (686, 687, 691, 692), (388, 695, 696, 389), (695, 694, 697, 696), (390, 694, 699, 724, 411), (694, 695, 698, 699), (468, 700, 702, 467), (700, 701, 703, 702), (467, 702, 704, 466), (702, 703, 705, 704), (699, 698, 701, 700), (698, 416, 415, 701), (466, 704, 692, 691), (704, 705, 693, 692), (705, 413, 412, 693), (371, 707, 708, 372), (707, 706, 709, 708), (386, 711, 712, 387), (711, 710, 713, 712), (386, 417, 715, 711), (711, 715, 714, 710), (425, 373, 706, 717), (717, 706, 707, 716), (413, 718, 716, 412), (718, 719, 717, 716), (414, 720, 718, 413), (720, 721, 719, 718), (415, 722, 720, 414), (722, 723, 721, 720), (415, 416, 714, 722), (722, 714, 715, 723), (408, 410, 669, 681), (680, 668, 667, 679), (465, 725, 411, 409), (724, 699, 700, 468), (679, 667, 725, 465), (37, 302, 303, 304, 38, 92, 39), (406, 408, 681, 680, 679, 465, 464)])
me_plane_002.use_remesh_preserve_volume = False
me_plane_002.use_remesh_preserve_attributes = False
me_plane_002.use_mirror_x = True
me_plane_002.update()
arm_armature_001 = bpy.data.armatures.new('Armature.001')  # bones are not reproduced

# ---- objects
ob_lamp = bpy.data.objects.new('Lamp', light_lamp)
ob_camera = bpy.data.objects.new('Camera', cam_camera)
ob_sun = bpy.data.objects.new('Sun', light_sun)
ob_armature = bpy.data.objects.new('Armature', arm_armature_001)
ob_fullbody = bpy.data.objects.new('FullBody', me_plane_002)

# ---- transforms, parenting, visibility, modifiers, constraints
ob_lamp.location = (0.06118, 3.879, 8.79)
ob_lamp.rotation_euler = (2.683, 1.241, 3.598)
ob_lamp.lock_rotations_4d = False
ob_lamp.empty_display_type = 'ARROWS'
ob_lamp.color = (0.0, 0.0, 0.0, 0.0)
ob_lamp.lineart.crease_threshold = 0.0
ob_camera.location = (7.481, -3.634, 8.865)
ob_camera.rotation_euler = (1.109, 0.01082, 0.8149)
ob_camera.lock_rotations_4d = False
ob_camera.empty_display_type = 'ARROWS'
ob_camera.color = (0.0, 0.0, 0.0, 0.0)
ob_camera.display_type = 'WIRE'
ob_camera.lineart.crease_threshold = 0.0
ob_sun.location = (-3.3, 2.704, 9.968)
ob_sun.lineart.crease_threshold = 0.0
ob_armature.location = (0.0, 0.0, 1.017)
ob_armature.display_type = 'SOLID'
ob_armature.show_in_front = True
ob_armature.lineart.crease_threshold = 0.0
ob_fullbody.parent = ob_armature
ob_fullbody.matrix_parent_inverse = Matrix(((1.0, 0.0, 0.0, -0.0), (0.0, 1.0, 0.0, -0.0), (0.0, 0.0, 1.0, -1.017), (0.0, 0.0, 0.0, 1.0)))
ob_fullbody.location = (0.0, -1.581, 4.61)
ob_fullbody.rotation_euler = (1.571, -0.0, 0.0)
ob_fullbody.scale = (1.0, 1.0, -1.0)
ob_fullbody.lineart.crease_threshold = 0.0
ob_fullbody.use_mesh_mirror_x = True
_vg = ob_fullbody.vertex_groups.new(name='Stomach')
for _i, _w in zip([17, 18, 19, 20, 21, 22, 25, 26, 27, 28, 29, 30, 44, 45, 46, 47, 48, 49, 50, 51, 52, 53, 54, 55, 56, 57, 58, 59, 62, 63, 64, 65, 66, 67, 68, 69, 70, 71, 72, 73, 74, 75, 76, 77, 78, 89, 90, 287, 288, 289, 290, 291, 292, 310, 311, 312, 313, 314, 315, 316, 317, 318, 320, 321, 322, 323, 324, 325, 326, 327, 328, 329, 330, 331, 332, 333, 334, 335, 336, 371, 372, 373, 374, 375, 376, 377, 378, 379, 380, 383, 384, 385, 386, 387, 388, 389, 390, 391, 392, 393, 411, 412, 413, 414, 415, 416, 417, 418, 419, 420, 421, 422, 423, 424, 425, 426, 427, 428, 429, 430, 432, 433, 434, 435, 436, 437, 438, 439, 440, 441, 442, 443, 444, 445, 446, 447, 448, 449, 460, 461, 462, 661, 662, 663, 664, 665, 666, 667, 668, 669, 693, 694, 695, 696, 697, 698, 699, 700, 701, 702, 703, 705, 706, 707, 708, 709, 710, 711, 712, 713, 714, 715, 716, 717, 718, 719, 720, 721, 722, 723, 724, 725], [0.01235, 1.0, 1.0, 0.7316, 0.6022, 0.05518, 1.0, 1.0, 1.0, 1.0, 0.1167, 0.0002093, 0.08516, 0.05072, 0.07706, 0.1168, 0.6252, 0.934, 1.0, 0.02424, 0.7329, 0.8459, 1.0, 1.0, 1.0, 1.0, 0.09533, 0.05218, 1.0, 1.0, 1.0, 1.0, 0.9154, 1.0, 1.0, 1.0, 1.0, 1.0, 1.0, 1.0, 0.1067, 0.4885, 0.6031, 0.2957, 1.0, 0.9614, 0.06525, 0.02245, 0.054, 0.07837, 0.05801, 0.03552, 0.009457, 0.009113, 0.1945, 0.3339, 0.2561, 0.155, 0.06266, 0.111, 0.0283, 0.07133, 0.04195, 0.8908, 0.08091, 1.0, 1.0, 1.0, 1.0, 0.1102, 1.0, 0.1591, 1.0, 0.8895, 1.0, 1.0, 1.0, 0.09898, 0.06234, 0.01236, 0.003639, 1.0, 1.0, 1.0, 1.0, 0.7316, 0.9253, 0.6022, 0.0561, 1.0, 1.0, 1.0, 1.0, 1.0, 1.0, 1.0, 0.116, 0.1136, 0.0004927, 0.005236, 0.08613, 0.05074, 0.07711, 0.1169, 0.6252, 0.934, 1.0, 1.0, 1.0, 0.02426, 0.7329, 1.0, 0.8459, 0.4558, 1.0, 1.0, 1.0, 1.0, 0.09838, 0.0526, 0.0192, 1.0, 1.0, 1.0, 1.0, 0.9154, 1.0, 1.0, 1.0, 1.0, 1.0, 1.0, 1.0, 0.1067, 0.4885, 0.6031, 0.2957, 1.0, 0.9614, 1.0, 0.06717, 0.02291, 0.05448, 0.07935, 0.07667, 0.05317, 0.02329, 0.05805, 0.03559, 0.009412, 0.009137, 0.193, 0.3339, 0.325, 0.1918, 0.2561, 0.1574, 0.06274, 0.1115, 0.02839, 0.07143, 0.04202, 0.8908, 0.08092, 0.07095, 0.934, 1.0, 1.0, 1.0, 1.0, 1.0, 1.0, 0.1102, 1.0, 0.1592, 1.0, 0.8895, 1.0, 1.0, 1.0, 0.09956, 0.06227]): _vg.add([_i], _w, 'REPLACE')
_vg = ob_fullbody.vertex_groups.new(name='Chest')
for _i, _w in zip([0, 1, 2, 3, 14, 15, 16, 17, 18, 19, 20, 24, 25, 26, 27, 28, 29, 30, 31, 32, 33, 34, 35, 36, 37, 39, 40, 41, 42, 43, 44, 45, 46, 47, 48, 49, 50, 54, 55, 56, 57, 62, 63, 64, 65, 66, 67, 68, 69, 70, 71, 72, 73, 76, 77, 85, 93, 94, 95, 96, 97, 98, 99, 100, 101, 102, 103, 104, 105, 106, 107, 114, 116, 119, 120, 121, 126, 138, 139, 142, 145, 147, 149, 150, 153, 154, 158, 159, 161, 168, 169, 172, 173, 174, 175, 176, 181, 182, 183, 184, 185, 186, 187, 188, 189, 190, 191, 193, 195, 196, 197, 198, 199, 200, 201, 202, 203, 204, 205, 206, 217, 218, 219, 220, 222, 223, 225, 226, 227, 228, 229, 230, 232, 233, 235, 236, 238, 239, 240, 241, 242, 243, 244, 245, 246, 248, 249, 250, 251, 254, 255, 258, 259, 260, 261, 262, 265, 271, 272, 273, 274, 284, 285, 286, 287, 288, 289, 290, 291, 292, 293, 294, 295, 296, 297, 298, 299, 300, 301, 302, 303, 304, 305, 306, 307, 308, 309, 310, 311, 312, 313, 314, 315, 316, 317, 318, 319, 320, 321, 322, 323, 324, 325, 326, 327, 328, 329, 330, 331, 332, 333, 334, 335, 336, 337, 338, 339, 340, 341, 342, 343, 365, 366, 367, 368, 369, 370, 371, 372, 373, 374, 375, 376, 377, 378, 382, 383, 384, 385, 386, 387, 388, 389, 390, 391, 392, 393, 394, 395, 396, 397, 398, 399, 400, 401, 402, 403, 404, 406, 407, 408, 409, 410, 411, 412, 413, 414, 415, 416, 417, 419, 424, 425, 426, 427, 428, 433, 434, 435, 436, 437, 438, 439, 440, 441, 442, 443, 444, 447, 448, 456, 465, 466, 467, 468, 469, 470, 471, 472, 473, 474, 475, 476, 477, 478, 479, 486, 488, 491, 492, 493, 498, 510, 511, 514, 517, 519, 521, 522, 525, 526, 530, 531, 533, 541, 542, 543, 546, 547, 548, 549, 550, 555, 556, 557, 558, 559, 560, 561, 562, 563, 564, 565, 567, 569, 570, 571, 572, 573, 574, 575, 576, 577, 578, 579, 580, 591, 592, 593, 594, 596, 597, 599, 600, 601, 602, 603, 604, 606, 607, 609, 610, 612, 613, 614, 615, 616, 617, 618, 619, 620, 622, 623, 624, 625, 628, 629, 632, 633, 634, 635, 636, 639, 645, 646, 647, 648, 658, 659, 660, 661, 662, 663, 664, 665, 666, 667, 668, 669, 670, 671, 672, 673, 674, 675, 676, 677, 678, 679, 680, 681, 682, 683, 684, 685, 686, 687, 688, 689, 690, 691, 692, 693, 694, 695, 696, 697, 698, 699, 700, 701, 702, 703, 704, 705, 706, 707, 708, 709, 710, 711, 712, 713, 714, 715, 716, 717, 718, 719, 720, 721, 722, 723, 724, 725], [0.0, 0.0, 0.0, 0.0, 0.05798, 0.09399, 0.881, 1.0, 0.1577, 0.0, 0.03327, 0.0, 0.001617, 0.00073, 0.5578, 1.0, 1.0, 0.0, 0.0, 0.0, 0.0, 0.0, 0.07796, 1.0, 0.03731, 0.02206, 0.0, 0.0, 1.0, 0.0, 1.0, 1.0, 1.0, 1.0, 1.0, 1.0, 0.5373, 0.1503, 0.1183, 0.1741, 0.2366, 0.04493, 0.1481, 0.002809, 0.0, 0.01934, 0.2392, 0.6037, 0.3301, 0.1396, 0.1347, 0.0, 0.0, 0.0, 0.0, 0.0, 1.0, 1.0, 0.9065, 1.0, 0.0, 0.0, 0.0, 0.0, 0.0, 0.0, 0.0, 0.0, 0.0, 0.0, 0.0, 0.0, 0.0, 0.04197, 0.0, 0.0, 0.0, 0.0, 0.024, 0.0, 0.0, 0.0, 0.0, 0.0, 0.0, 0.0, 0.0, 0.0, 0.009725, 0.0214, 0.008586, 0.01272, 0.005509, 0.0, 0.02305, 0.03165, 0.0, 0.464, 0.0, 0.0, 0.0, 0.0, 0.0, 0.0, 0.0, 0.0, 0.0, 0.0, 0.0, 0.0, 0.0, 0.0, 0.0, 0.0, 0.0, 0.0, 0.0, 0.0, 0.0, 0.0, 0.0, 0.0, 0.0, 0.0, 0.0, 0.0, 0.0, 0.0, 0.0, 0.0, 0.0, 0.0, 0.0, 0.0, 0.0, 0.0, 0.0, 0.0, 0.0, 0.0, 0.0, 0.0, 0.0, 0.0, 0.0, 0.002102, 0.0, 0.0, 0.0, 0.0, 0.0, 0.0, 0.0, 0.0, 0.0, 0.0, 0.0, 0.0, 0.0, 0.0, 0.0, 0.0, 0.0, 0.0, 1.0, 1.0, 1.0, 1.0, 1.0, 0.9852, 0.8115, 0.1619, 0.1259, 1.0, 0.7192, 0.09897, 1.0, 1.0, 0.9999, 0.6362, 0.6376, 0.1912, 1.0, 1.0, 1.0, 1.0, 1.0, 1.0, 1.0, 1.0, 0.9838, 1.0, 1.0, 1.0, 1.0, 1.0, 1.0, 1.0, 1.0, 1.0, 1.0, 1.0, 1.0, 0.5212, 1.0, 1.0, 1.0, 1.0, 1.0, 1.0, 1.0, 0.5491, 1.0, 1.0, 0.0, 0.0, 0.0, 0.0, 0.0, 0.0, 0.0, 0.05799, 0.0576, 0.094, 0.09005, 0.881, 0.8543, 1.0, 1.0, 0.1577, 0.1365, 0.0, 0.0, 0.03326, 0.02079, 0.0, 0.001605, 0.00073, 0.05818, 0.5578, 0.6902, 1.0, 1.0, 1.0, 1.0, 0.0, 0.0, 0.0, 0.0, 0.0, 0.0, 0.0, 0.0, 0.0, 0.0, 0.078, 1.0, 0.03758, 0.02338, 0.0, 0.0, 1.0, 0.0, 1.0, 1.0, 1.0, 1.0, 1.0, 1.0, 0.5373, 0.1035, 0.05462, 0.1503, 0.1183, 0.1741, 0.2366, 0.04483, 0.1481, 0.002809, 0.0, 0.01932, 0.2392, 0.6037, 0.3301, 0.1396, 0.1347, 0.0, 0.0, 0.0, 0.0, 0.0, 1.0, 1.0, 0.9065, 1.0, 0.0, 0.0, 0.0, 0.0, 0.0, 0.0, 0.0, 0.0, 0.0, 0.0, 0.0, 0.0, 0.0, 0.04204, 0.0, 0.0, 0.0, 0.0, 0.02412, 0.0, 0.0, 0.0, 0.0, 0.0, 0.0, 0.0, 0.0, 0.0, 0.009917, 0.02141, 0.02195, 0.008628, 0.01287, 0.005647, 0.0, 0.02338, 0.03319, 0.0, 0.464, 0.0, 0.0, 0.0, 0.0, 0.0, 0.0, 0.0, 0.0, 0.0, 0.0, 0.0, 0.0, 0.0, 0.0, 0.0, 0.0, 0.0, 0.0, 0.0, 0.0, 0.0, 0.0, 0.0, 0.0, 0.0, 0.0, 0.0, 0.0, 0.0, 0.0, 0.0, 0.0, 0.0, 0.0, 0.0, 0.0, 0.0, 0.0, 0.0, 0.0, 0.0, 0.0, 0.0, 0.0, 0.0, 0.0, 0.0, 0.002102, 0.0, 0.0, 0.0, 0.0, 0.0, 0.0, 0.0, 0.0, 0.0, 0.0, 0.0, 0.0, 0.0, 0.0, 0.0, 0.0, 0.0, 0.0, 1.0, 1.0, 1.0, 1.0, 1.0, 1.0, 1.0, 1.0, 0.9852, 0.8115, 0.162, 0.1259, 0.1179, 0.1496, 0.2542, 1.0, 0.7192, 0.09901, 1.0, 1.0, 0.9999, 0.6362, 0.6376, 0.1912, 1.0, 1.0, 1.0, 0.9738, 1.0, 1.0, 1.0, 1.0, 1.0, 1.0, 1.0, 1.0, 1.0, 0.9838, 1.0, 1.0, 1.0, 1.0, 1.0, 1.0, 1.0, 1.0, 1.0, 1.0, 1.0, 1.0, 1.0, 1.0, 0.9792, 1.0, 0.5212, 1.0, 1.0, 1.0, 1.0, 1.0, 1.0, 1.0, 0.5491, 1.0, 1.0]): _vg.add([_i], _w, 'REPLACE')
_vg = ob_fullbody.vertex_groups.new(name='Neck')
for _i, _w in zip([13, 14, 15, 16, 17, 29, 30, 31, 32, 33, 34, 35, 36, 37, 39, 41, 43, 44, 45, 97, 98, 99, 102, 103, 104, 118, 119, 120, 121, 139, 140, 159, 161, 163, 167, 168, 169, 170, 171, 172, 173, 174, 175, 176, 287, 288, 289, 290, 291, 292, 293, 294, 295, 296, 297, 298, 299, 300, 301, 302, 303, 304, 305, 306, 307, 308, 309, 310, 336, 363, 364, 365, 366, 367, 368, 369, 370, 371, 372, 390, 391, 392, 393, 394, 395, 396, 397, 398, 399, 400, 401, 402, 403, 404, 406, 408, 410, 411, 412, 469, 470, 471, 474, 475, 476, 490, 491, 492, 493, 511, 512, 531, 533, 535, 536, 540, 541, 542, 543, 544, 545, 546, 547, 548, 549, 550, 661, 662, 663, 664, 665, 666, 667, 668, 669, 670, 671, 672, 673, 674, 675, 676, 677, 678, 679, 680, 681, 682, 683, 684, 685, 686, 687, 688, 689, 690, 691, 692, 693, 725], [0.03257, 0.1059, 0.169, 0.2788, 0.05142, 0.01843, 0.1657, 0.1046, 0.07333, 0.05124, 0.01775, 0.1392, 0.1058, 0.05713, 0.001622, 0.07904, 0.116, 0.01513, 0.003886, 0.05464, 0.01828, 0.01288, 0.0537, 0.07837, 0.08658, 0.01598, 0.07999, 0.03324, 0.08217, 0.05736, 0.00331, 0.01083, 0.01887, 7.19e-05, 0.007419, 0.06543, 0.05012, 0.02736, 0.01468, 0.03859, 0.02347, 0.06067, 0.0382, 0.01237, 0.1145, 0.07605, 0.05175, 0.04423, 0.06478, 0.09023, 0.2949, 0.2762, 0.2221, 0.1415, 0.1759, 0.18, 0.0191, 0.04457, 0.06261, 0.04422, 0.02415, 0.002887, 0.09166, 0.1363, 0.1997, 0.0741, 0.05355, 0.02887, 0.02403, 0.03257, 0.03762, 0.1059, 0.1185, 0.169, 0.1944, 0.2788, 0.4011, 0.05142, 0.06856, 0.01893, 0.02754, 0.1657, 0.2153, 0.1047, 0.1248, 0.07338, 0.07894, 0.05128, 0.0524, 0.01779, 0.01841, 0.1392, 0.1058, 0.05713, 0.001764, 0.07934, 0.1162, 0.01446, 0.003881, 0.05472, 0.01835, 0.01294, 0.05383, 0.0785, 0.08694, 0.01598, 0.07999, 0.03281, 0.08251, 0.05736, 0.003308, 0.01077, 0.01886, 7.163e-05, 0.001919, 0.007413, 0.06543, 0.0712, 0.05012, 0.02736, 0.01468, 0.03858, 0.02346, 0.06117, 0.03821, 0.01252, 0.1144, 0.07582, 0.0512, 0.06044, 0.09241, 0.1452, 0.04438, 0.06485, 0.09035, 0.2949, 0.2762, 0.2221, 0.2642, 0.347, 0.3918, 0.1415, 0.176, 0.18, 0.01943, 0.04495, 0.06285, 0.04424, 0.02417, 0.0029, 0.09166, 0.1363, 0.1997, 0.3514, 0.2166, 0.1337, 0.07411, 0.05355, 0.02887, 0.02435]): _vg.add([_i], _w, 'REPLACE')
_vg = ob_fullbody.vertex_groups.new(name='Head')
for _i, _w in zip([0, 1, 2, 3, 4, 5, 6, 7, 8, 9, 10, 11, 12, 13, 14, 15, 16, 17, 29, 30, 31, 32, 33, 34, 35, 36, 37, 38, 39, 40, 41, 42, 43, 44, 45, 92, 93, 96, 97, 98, 99, 100, 101, 102, 103, 104, 105, 106, 107, 108, 109, 110, 111, 112, 113, 114, 115, 116, 117, 118, 119, 120, 121, 122, 123, 124, 125, 126, 127, 128, 129, 130, 131, 132, 133, 134, 135, 136, 137, 138, 139, 140, 141, 142, 143, 144, 145, 146, 147, 148, 149, 150, 151, 152, 153, 154, 155, 156, 157, 158, 159, 160, 161, 162, 163, 164, 165, 166, 167, 168, 169, 170, 171, 172, 173, 174, 175, 176, 287, 288, 289, 290, 291, 292, 293, 294, 295, 296, 297, 298, 299, 300, 301, 302, 303, 304, 305, 306, 307, 308, 309, 310, 311, 314, 315, 335, 336, 337, 338, 339, 340, 341, 342, 343, 344, 345, 346, 347, 348, 349, 350, 351, 352, 353, 354, 355, 356, 357, 358, 359, 360, 361, 362, 363, 364, 365, 366, 367, 368, 369, 370, 371, 372, 390, 391, 392, 393, 394, 395, 396, 397, 398, 399, 400, 401, 402, 403, 404, 405, 406, 407, 408, 409, 410, 411, 412, 464, 465, 468, 469, 470, 471, 472, 473, 474, 475, 476, 477, 478, 479, 480, 481, 482, 483, 484, 485, 486, 487, 488, 489, 490, 491, 492, 493, 494, 495, 496, 497, 498, 499, 500, 501, 502, 503, 504, 505, 506, 507, 508, 509, 510, 511, 512, 513, 514, 515, 516, 517, 518, 519, 520, 521, 522, 523, 524, 525, 526, 527, 528, 529, 530, 531, 532, 533, 534, 535, 536, 537, 538, 539, 540, 541, 542, 543, 544, 545, 546, 547, 548, 549, 550, 661, 662, 663, 664, 665, 666, 667, 668, 669, 670, 671, 672, 673, 674, 675, 676, 677, 678, 679, 680, 681, 682, 683, 684, 685, 686, 687, 688, 689, 690, 691, 692, 693, 694, 697, 699, 700, 724, 725], [1.0, 1.0, 1.0, 1.0, 1.0, 0.9845, 1.0, 1.0, 1.0, 1.0, 0.9897, 0.9783, 0.9597, 1.0, 1.0, 1.0, 0.2529, 0.03554, 0.06113, 1.0, 1.0, 1.0, 1.0, 0.9611, 1.0, 0.1663, 1.0, 0.01506, 1.0, 1.0, 1.0, 0.03687, 1.0, 0.06669, 0.006276, 0.0307, 0.07276, 0.001026, 1.0, 1.0, 1.0, 1.0, 1.0, 1.0, 1.0, 1.0, 1.0, 1.0, 0.9652, 0.9753, 0.9822, 1.0, 1.0, 1.0, 1.0, 0.9856, 0.9836, 1.0, 0.9545, 1.0, 1.0, 1.0, 1.0, 1.0, 1.0, 1.0, 0.9742, 1.0, 0.9452, 1.0, 0.9798, 1.0, 1.0, 0.9857, 1.0, 0.9777, 1.0, 1.0, 1.0, 1.0, 1.0, 1.0, 0.9526, 1.0, 1.0, 1.0, 1.0, 1.0, 1.0, 1.0, 1.0, 1.0, 1.0, 1.0, 1.0, 1.0, 1.0, 1.0, 1.0, 1.0, 1.0, 1.0, 1.0, 1.0, 1.0, 1.0, 1.0, 1.0, 1.0, 1.0, 1.0, 1.0, 1.0, 1.0, 1.0, 1.0, 1.0, 1.0, 0.2063, 0.1364, 0.09265, 0.1029, 0.151, 0.2237, 0.3425, 1.0, 1.0, 0.2364, 0.5448, 1.0, 0.1297, 0.1775, 0.2343, 1.0, 0.2746, 0.1166, 0.0767, 0.1161, 0.1748, 0.1032, 0.06657, 0.03976, 0.02156, 0.02447, 0.0008677, 0.05103, 0.08388, 1.0, 1.0, 1.0, 1.0, 1.0, 1.0, 1.0, 1.0, 1.0, 0.9769, 0.9845, 0.9853, 1.0, 1.0, 1.0, 1.0, 1.0, 1.0, 1.0, 1.0, 0.9897, 0.9912, 0.9783, 0.98, 0.9597, 0.9618, 1.0, 1.0, 1.0, 1.0, 1.0, 1.0, 0.2529, 0.2501, 0.03553, 0.03971, 0.06104, 0.06081, 1.0, 0.8677, 1.0, 1.0, 1.0, 1.0, 1.0, 1.0, 0.9611, 1.0, 1.0, 0.1663, 1.0, 0.01508, 1.0, 1.0, 1.0, 0.03682, 1.0, 0.06601, 0.006264, 0.03079, 0.07289, 0.0009777, 1.0, 1.0, 1.0, 1.0, 1.0, 1.0, 1.0, 1.0, 1.0, 1.0, 0.9652, 0.9753, 0.9822, 1.0, 1.0, 1.0, 1.0, 0.9856, 0.9836, 1.0, 0.9545, 1.0, 1.0, 1.0, 1.0, 1.0, 1.0, 1.0, 0.9742, 1.0, 0.9452, 1.0, 0.9798, 1.0, 1.0, 0.9857, 1.0, 0.9777, 1.0, 1.0, 1.0, 1.0, 1.0, 1.0, 0.9526, 1.0, 1.0, 1.0, 1.0, 1.0, 1.0, 1.0, 1.0, 1.0, 1.0, 1.0, 1.0, 1.0, 1.0, 1.0, 1.0, 1.0, 1.0, 1.0, 1.0, 1.0, 1.0, 1.0, 1.0, 1.0, 1.0, 1.0, 1.0, 1.0, 1.0, 1.0, 1.0, 1.0, 1.0, 1.0, 1.0, 1.0, 0.2054, 0.1356, 0.09188, 0.09069, 0.1314, 0.1926, 0.1023, 0.1501, 0.2222, 0.3425, 1.0, 1.0, 1.0, 0.4223, 0.3281, 0.2364, 0.5448, 1.0, 0.1299, 0.1778, 0.2348, 1.0, 0.2746, 0.1167, 0.0767, 0.1161, 0.1748, 0.1751, 0.1183, 0.0793, 0.1032, 0.06658, 0.03975, 0.02214, 0.0218, 0.02353, 0.000603, 0.05055, 0.08345]): _vg.add([_i], _w, 'REPLACE')
_vg = ob_fullbody.vertex_groups.new(name='Arm 1.L')
for _i, _w in zip([0, 13, 14, 15, 16, 17, 29, 30, 31, 32, 33, 34, 35, 36, 37, 38, 39, 40, 41, 42, 43, 44, 45, 46, 47, 48, 49, 56, 57, 92, 93, 94, 95, 96, 97, 98, 99, 100, 101, 102, 103, 104, 105, 116, 118, 119, 120, 121, 122, 126, 127, 139, 140, 148, 149, 150, 151, 152, 153, 154, 155, 156, 157, 158, 159, 160, 161, 162, 164, 165, 166, 167, 168, 169, 170, 171, 172, 173, 174, 175, 176, 177, 178, 179, 180, 181, 182, 183, 184, 185, 186, 187, 188, 189, 190, 205, 287, 288, 289, 290, 291, 292, 293, 294, 295, 296, 297, 298, 299, 300, 301, 302, 303, 304, 305, 306, 307, 308, 309, 310, 311, 312, 313, 314, 315, 316, 317, 318, 319, 320, 321, 322, 325, 327, 328, 329, 330, 331, 332, 333, 334, 335, 336, 366, 367, 368, 369, 370, 372, 391, 393, 394, 395, 396, 397, 398, 399, 401, 402, 403, 405, 469, 470, 471, 473, 474, 475, 476, 488, 498, 511, 551, 558, 664, 665, 666, 670, 671, 672, 673, 674, 675, 676, 678, 688, 689, 690, 708], [0.002383, 0.009405, 0.06163, 0.09033, 0.0, 0.0, 0.0, 0.0, 0.0, 0.0, 0.0, 0.0, 0.0, 0.0, 0.02375, 0.2631, 0.1505, 0.02657, 0.0, 0.1398, 0.0, 0.0, 0.0, 0.0, 0.0, 0.0, 0.04728, 0.005036, 0.0003607, 0.66, 0.271, 0.498, 0.5758, 0.168, 0.0, 0.0, 0.0, 0.0, 0.05676, 0.0, 0.0, 0.0, 0.004395, 0.0, 0.05246, 0.0, 0.0, 0.0, 0.02584, 0.0, 0.0117, 0.0, 0.06208, 0.01692, 0.01266, 0.007349, 0.003373, 0.0, 0.05175, 0.0, 0.0, 0.04025, 0.03191, 0.0, 0.0, 0.0, 0.0, 0.06896, 0.01621, 0.02821, 0.06392, 0.1046, 0.03554, 0.08071, 0.09988, 0.101, 0.0, 0.0, 0.0, 0.0, 0.1505, 0.85, 0.9163, 0.9689, 0.9359, 0.8363, 0.9434, 0.9226, 0.04966, 0.06996, 0.01652, 0.07073, 0.05161, 0.03949, 0.07062, 0.0, 0.0, 0.0, 0.0, 0.0, 0.0, 0.0, 0.0, 0.0, 0.1076, 0.0, 0.0, 0.0, 0.2798, 0.0, 0.0, 0.0, 0.5699, 0.4746, 0.0, 0.0, 0.0, 0.0, 0.0, 0.0, 0.04285, 0.01311, 0.0, 0.01035, 0.0, 0.0, 0.0, 0.0, 0.0, 0.0, 0.004719, 0.0, 0.01563, 0.0, 0.04639, 0.0, 0.05131, 0.0, 0.05562, 0.0, 0.04198, 0.0, 0.0, 0.001961, 0.0, 0.0, 0.0, 0.0, 0.02611, 0.006258, 0.04108, 0.0, 0.03915, 0.0, 0.0, 0.0, 0.0, 0.0003181, 0.0, 0.0, 0.0, 0.0, 0.0, 0.0, 0.0, 0.0, 0.0, 0.0, 0.0, 0.0, 0.0, 0.0, 0.0, 0.01725, 0.02724, 0.03558, 0.0, 0.0, 0.0, 0.0, 0.01712, 0.009612, 0.0, 0.0, 0.0, 0.0, 0.0, 0.0003184]): _vg.add([_i], _w, 'REPLACE')
_vg = ob_fullbody.vertex_groups.new(name='Arm 2.L')
for _i, _w in zip([177, 178, 179, 180, 181, 182, 183, 184, 185, 186, 187, 188, 189, 190, 191, 193, 195, 196, 197, 200, 201, 202, 203, 204, 205, 206, 215, 218, 220, 236, 237, 238], [0.02278, 0.05781, 0.008474, 0.04743, 0.03367, 0.03558, 0.05429, 0.8839, 0.8358, 0.9579, 0.8343, 0.8778, 0.9406, 0.883, 0.02009, 0.08135, 0.01606, 0.08817, 0.1216, 0.1426, 0.7844, 0.61, 0.07456, 0.1487, 0.7914, 0.02197, 0.05156, 0.07627, 0.06176, 0.2072, 0.1797, 0.2753]): _vg.add([_i], _w, 'REPLACE')
_vg = ob_fullbody.vertex_groups.new(name='Wrist.L')
for _i, _w in zip([184, 188, 191, 192, 193, 194, 195, 196, 197, 198, 199, 200, 201, 202, 204, 205, 206, 215, 216, 217, 218, 219, 220, 222, 223, 224, 225, 226, 227, 229, 233, 234, 235, 236, 237, 238, 252, 253, 264, 265], [0.05535, 0.06057, 0.2378, 0.02264, 0.8689, 0.05353, 0.2379, 0.835, 0.2131, 0.218, 0.1978, 0.7121, 0.1693, 0.07117, 0.7105, 0.1665, 0.04759, 0.5992, 0.003541, 0.9101, 0.6493, 0.05728, 0.6891, 0.06215, 0.9391, 0.1454, 0.2066, 0.07244, 0.07258, 0.839, 0.847, 0.07844, 0.08131, 0.7172, 0.5439, 0.6176, 0.05321, 0.05259, 0.01953, 0.02122]): _vg.add([_i], _w, 'REPLACE')
_vg = ob_fullbody.vertex_groups.new(name='Bone.011')
for _i, _w in zip([191, 195, 198, 200, 204, 217, 218, 219, 220, 222, 225, 226, 230, 232, 233, 235, 236, 238, 239, 240, 241, 242, 243, 244, 245, 246], [0.6963, 0.6723, 0.6453, 0.117, 0.1186, 0.01678, 0.2331, 0.905, 0.1306, 0.8707, 0.2219, 0.2269, 0.9419, 0.9658, 0.008921, 0.7148, 0.03633, 0.08235, 0.8546, 0.9313, 0.9431, 0.9009, 0.08296, 0.06073, 0.05358, 0.08378]): _vg.add([_i], _w, 'REPLACE')
_vg = ob_fullbody.vertex_groups.new(name='Bone.012')
for _i, _w in zip([239, 240, 241, 242, 243, 244, 245, 246, 247, 248, 249, 250], [0.0879, 0.06241, 0.05355, 0.07481, 0.9121, 0.9384, 0.946, 0.9136, 0.9934, 0.9972, 0.9982, 0.9926]): _vg.add([_i], _w, 'REPLACE')
_vg = ob_fullbody.vertex_groups.new(name='Bone.013')
for _i, _w in zip([191, 195, 198, 218, 219, 220, 222, 225, 226, 229, 230, 233, 235, 239, 251, 252, 253, 254, 255, 256, 257, 258], [0.003258, 0.05235, 0.1157, 0.01185, 0.007981, 0.1055, 0.0583, 0.5548, 0.6854, 0.06424, 0.03428, 0.04078, 0.1886, 0.05106, 0.9323, 0.8608, 0.8702, 0.9233, 0.05711, 0.07843, 0.08057, 0.05292]): _vg.add([_i], _w, 'REPLACE')
_vg = ob_fullbody.vertex_groups.new(name='Bone.014')
for _i, _w in zip([251, 252, 253, 254, 255, 256, 257, 258, 259, 260, 261, 262], [0.0507, 0.07874, 0.06894, 0.0426, 0.9415, 0.9164, 0.914, 0.9453, 0.9972, 0.9944, 0.9934, 0.9978]): _vg.add([_i], _w, 'REPLACE')
_vg = ob_fullbody.vertex_groups.new(name='Bone.015')
for _i, _w in zip([197, 199, 215, 216, 224, 227, 229, 231, 233, 234, 263, 264, 265, 266, 267, 268, 269, 270, 278], [0.005949, 0.5299, 0.1096, 0.04802, 0.1093, 0.1746, 0.04024, 0.0242, 0.05572, 0.5939, 0.8854, 0.9013, 0.9009, 0.9097, 0.07762, 0.06725, 0.06355, 0.07691, 0.001196]): _vg.add([_i], _w, 'REPLACE')
_vg = ob_fullbody.vertex_groups.new(name='Bone.016')
for _i, _w in zip([263, 264, 265, 266, 267, 268, 269, 270, 271, 272, 273, 274], [0.07006, 0.05649, 0.05775, 0.06443, 0.9187, 0.9296, 0.9336, 0.9206, 0.9948, 0.9958, 0.9968, 0.9944]): _vg.add([_i], _w, 'REPLACE')
_vg = ob_fullbody.vertex_groups.new(name='Bone.017')
for _i, _w in zip([192, 194, 197, 199, 215, 216, 221, 224, 227, 228, 229, 231, 234, 263, 275, 276, 277, 278, 279, 280, 281, 282], [0.1846, 0.1548, 0.1585, 0.2057, 0.06044, 0.7874, 0.803, 0.6075, 0.7304, 0.9591, 0.0104, 0.9402, 0.2969, 0.02155, 0.9202, 0.9216, 0.9267, 0.904, 0.08382, 0.09267, 0.08938, 0.0773]): _vg.add([_i], _w, 'REPLACE')
_vg = ob_fullbody.vertex_groups.new(name='Bone.018')
for _i, _w in zip([275, 276, 277, 278, 279, 280, 281, 282, 283, 284, 285, 286], [0.06588, 0.07549, 0.07068, 0.06554, 0.9149, 0.9069, 0.9102, 0.9205, 0.9933, 0.9925, 0.9923, 0.995]): _vg.add([_i], _w, 'REPLACE')
_vg = ob_fullbody.vertex_groups.new(name='Bone.019')
for _i, _w in zip([185, 187, 190, 192, 194, 196, 197, 199, 201, 202, 203, 206, 207, 208, 209, 210, 213, 214, 215, 216, 221, 224, 237], [0.07738, 0.06846, 0.01273, 0.6735, 0.6254, 0.04394, 0.4543, 0.03637, 0.01214, 0.2814, 0.8972, 0.9224, 0.1042, 0.1442, 0.9341, 0.9134, 0.06575, 0.07308, 0.1568, 0.11, 0.1323, 0.104, 0.2394]): _vg.add([_i], _w, 'REPLACE')
_vg = ob_fullbody.vertex_groups.new(name='Bone.020')
for _i, _w in zip([192, 194, 207, 208, 209, 210, 211, 212, 213, 214], [0.09257, 0.1364, 0.8783, 0.8341, 0.05282, 0.0791, 0.9892, 1.012, 0.9323, 0.9258]): _vg.add([_i], _w, 'REPLACE')
_vg = ob_fullbody.vertex_groups.new(name='Arm 1.R')
for _i, _w in zip([15, 16, 31, 32, 33, 35, 36, 38, 97, 98, 99, 101, 102, 103, 104, 116, 126, 139, 177, 184, 293, 294, 295, 296, 298, 337, 363, 365, 366, 367, 368, 369, 370, 371, 372, 390, 391, 392, 393, 394, 395, 396, 397, 398, 399, 400, 401, 402, 403, 404, 405, 406, 407, 408, 409, 410, 411, 412, 413, 414, 415, 416, 427, 428, 464, 465, 466, 467, 468, 469, 470, 471, 472, 473, 474, 475, 476, 477, 488, 490, 491, 492, 493, 494, 498, 499, 511, 512, 520, 521, 522, 523, 524, 525, 526, 527, 528, 529, 530, 531, 532, 533, 534, 537, 538, 539, 540, 541, 543, 544, 545, 546, 547, 548, 549, 550, 551, 552, 553, 554, 555, 556, 557, 558, 559, 560, 561, 562, 563, 564, 579, 661, 662, 663, 664, 665, 666, 667, 668, 669, 670, 671, 672, 673, 674, 675, 676, 677, 678, 679, 680, 681, 682, 683, 684, 685, 686, 687, 688, 689, 690, 691, 692, 693, 694, 695, 698, 699, 700, 701, 702, 703, 704, 705, 706, 707, 708, 714, 716, 717, 718, 719, 720, 721, 722, 723, 724, 725], [0.0, 0.0, 0.0, 0.0, 0.0, 0.0, 0.0, 0.0, 0.0, 0.0, 0.0, 0.0, 0.0, 0.0, 0.0, 0.0, 0.0, 0.0, 0.0, 0.0, 0.0, 0.0, 0.0, 0.0, 0.0, 0.002351, 0.009379, 0.06161, 0.001946, 0.09031, 0.0, 0.0, 0.0, 0.0, 0.02611, 0.0, 0.006145, 0.0, 0.04238, 0.0, 0.03991, 0.0, 0.0, 0.0, 0.0, 0.0, 0.000396, 0.0, 0.0, 0.02375, 0.2631, 0.1505, 0.02657, 0.0, 0.1398, 0.0, 0.0, 0.0, 0.0, 0.0, 0.0, 0.04898, 0.005244, 0.0006419, 0.66, 0.271, 0.498, 0.5758, 0.168, 0.0, 0.0, 0.0, 0.0, 0.05665, 0.0, 0.0, 0.0, 0.004316, 0.0, 0.05243, 0.0, 0.0, 0.0, 0.02574, 0.0, 0.01169, 0.0, 0.06204, 0.01689, 0.01263, 0.007316, 0.003343, 0.0, 0.05172, 0.0, 0.0, 0.0402, 0.03186, 0.0, 0.0, 0.0, 0.0, 0.06892, 0.01618, 0.02816, 0.06388, 0.1045, 0.03551, 0.08067, 0.09982, 0.101, 0.0, 0.0, 0.0, 0.0, 0.1505, 0.85, 0.9163, 0.9689, 0.9358, 0.8363, 0.9435, 0.9225, 0.05203, 0.07006, 0.0217, 0.07076, 0.05345, 0.04202, 0.07089, 0.0, 0.0, 0.0, 0.0, 0.019, 0.02912, 0.03715, 0.0, 0.0, 0.0, 0.0, 0.0, 0.1076, 0.0, 0.01712, 0.009612, 0.0, 0.0, 0.0, 0.2798, 0.0, 0.0, 0.0, 0.5699, 0.4746, 0.0, 0.0, 0.0, 0.0, 0.0, 0.0, 0.0, 0.0, 0.0, 0.03217, 0.009243, 0.0, 0.01035, 0.0, 0.0, 0.0, 0.0, 0.0, 0.0, 0.004745, 0.0, 0.000324, 0.01653, 0.0, 0.04646, 0.0, 0.0514, 0.0, 0.0558, 0.0, 0.04252, 0.0, 0.0]): _vg.add([_i], _w, 'REPLACE')
_vg = ob_fullbody.vertex_groups.new(name='Arm 2.R')
for _i, _w in zip([551, 552, 553, 554, 555, 556, 557, 558, 559, 560, 561, 562, 563, 564, 565, 567, 569, 570, 571, 574, 575, 576, 577, 578, 579, 580, 589, 592, 594, 610, 611, 612], [0.02288, 0.05799, 0.008153, 0.04779, 0.03385, 0.03537, 0.05432, 0.8897, 0.8388, 0.9495, 0.8416, 0.8829, 0.9372, 0.8837, 0.01309, 0.08468, 0.01443, 0.09155, 0.1224, 0.1414, 0.8186, 0.6167, 0.07465, 0.1386, 0.8441, 0.01404, 0.06955, 0.06169, 0.06381, 0.2167, 0.2596, 0.2003]): _vg.add([_i], _w, 'REPLACE')
_vg = ob_fullbody.vertex_groups.new(name='Wrist.R')
for _i, _w in zip([558, 562, 565, 566, 567, 568, 569, 570, 571, 572, 573, 574, 575, 576, 578, 579, 580, 589, 590, 591, 592, 593, 594, 596, 597, 598, 599, 600, 601, 603, 607, 608, 609, 610, 611, 612, 626, 627, 638, 639], [0.04827, 0.0539, 0.2406, 0.02085, 0.8615, 0.04749, 0.2377, 0.8318, 0.212, 0.2211, 0.1901, 0.7079, 0.1402, 0.06463, 0.7111, 0.1234, 0.02009, 0.548, 0.0007638, 0.9092, 0.6667, 0.05764, 0.6855, 0.06214, 0.939, 0.1452, 0.2062, 0.07267, 0.07186, 0.8389, 0.847, 0.0783, 0.08129, 0.7015, 0.3197, 0.7147, 0.0532, 0.05258, 0.01952, 0.02122]): _vg.add([_i], _w, 'REPLACE')
_vg = ob_fullbody.vertex_groups.new(name='Bone')
for _i, _w in zip([565, 569, 572, 574, 578, 591, 592, 593, 594, 596, 599, 600, 604, 606, 607, 609, 610, 612, 613, 614, 615, 616, 617, 618, 619, 620], [0.6971, 0.6733, 0.6449, 0.1221, 0.1285, 0.01664, 0.2306, 0.9052, 0.1319, 0.8709, 0.2221, 0.2269, 0.942, 0.9658, 0.008923, 0.7148, 0.04597, 0.06584, 0.8546, 0.9313, 0.9431, 0.9009, 0.08296, 0.06073, 0.05358, 0.08378]): _vg.add([_i], _w, 'REPLACE')
_vg = ob_fullbody.vertex_groups.new(name='Bone.001')
for _i, _w in zip([613, 614, 615, 616, 617, 618, 619, 620, 621, 622, 623, 624], [0.0879, 0.06241, 0.05355, 0.07481, 0.9121, 0.9384, 0.946, 0.9136, 0.9934, 0.9972, 0.9982, 0.9926]): _vg.add([_i], _w, 'REPLACE')
_vg = ob_fullbody.vertex_groups.new(name='Bone.002')
for _i, _w in zip([565, 569, 572, 592, 593, 594, 596, 599, 600, 603, 604, 607, 609, 613, 625, 626, 627, 628, 629, 630, 631, 632], [0.003427, 0.05251, 0.1157, 0.01132, 0.008025, 0.1059, 0.05833, 0.5549, 0.6854, 0.06424, 0.03429, 0.04078, 0.1886, 0.05106, 0.9323, 0.8608, 0.8702, 0.9233, 0.05711, 0.07843, 0.08057, 0.05292]): _vg.add([_i], _w, 'REPLACE')
_vg = ob_fullbody.vertex_groups.new(name='Bone.003')
for _i, _w in zip([625, 626, 627, 628, 629, 630, 631, 632, 633, 634, 635, 636], [0.0507, 0.07874, 0.06894, 0.0426, 0.9415, 0.9164, 0.914, 0.9453, 0.9972, 0.9944, 0.9934, 0.9978]): _vg.add([_i], _w, 'REPLACE')
_vg = ob_fullbody.vertex_groups.new(name='Bone.004')
for _i, _w in zip([571, 573, 589, 590, 591, 598, 601, 603, 605, 607, 608, 637, 638, 639, 640, 641, 642, 643, 644, 652], [0.00595, 0.5299, 0.1098, 0.04803, 3.923e-06, 0.1093, 0.1746, 0.04024, 0.0242, 0.05572, 0.5939, 0.8854, 0.9013, 0.9009, 0.9097, 0.07762, 0.06725, 0.06355, 0.07692, 0.001196]): _vg.add([_i], _w, 'REPLACE')
_vg = ob_fullbody.vertex_groups.new(name='Bone.005')
for _i, _w in zip([637, 638, 639, 640, 641, 642, 643, 644, 645, 646, 647, 648], [0.07006, 0.05648, 0.05775, 0.06443, 0.9187, 0.9296, 0.9336, 0.9206, 0.9948, 0.9958, 0.9968, 0.9944]): _vg.add([_i], _w, 'REPLACE')
_vg = ob_fullbody.vertex_groups.new(name='Bone.006')
for _i, _w in zip([566, 568, 571, 573, 589, 590, 595, 598, 601, 602, 603, 605, 608, 637, 649, 650, 651, 652, 653, 654, 655, 656], [0.1846, 0.1547, 0.1585, 0.2057, 0.06062, 0.7874, 0.803, 0.6075, 0.7304, 0.9591, 0.0104, 0.9402, 0.2969, 0.02155, 0.9202, 0.9216, 0.9267, 0.904, 0.08382, 0.09267, 0.08938, 0.0773]): _vg.add([_i], _w, 'REPLACE')
_vg = ob_fullbody.vertex_groups.new(name='Bone.007')
for _i, _w in zip([649, 650, 651, 652, 653, 654, 655, 656, 657, 658, 659, 660], [0.06588, 0.07549, 0.07068, 0.06554, 0.9149, 0.9069, 0.9102, 0.9205, 0.9933, 0.9925, 0.9923, 0.995]): _vg.add([_i], _w, 'REPLACE')
_vg = ob_fullbody.vertex_groups.new(name='Bone.008')
for _i, _w in zip([559, 561, 564, 566, 568, 570, 571, 573, 575, 576, 577, 580, 581, 582, 583, 584, 587, 588, 589, 590, 595, 598, 611], [0.08172, 0.07823, 0.01533, 0.6742, 0.629, 0.04336, 0.4545, 0.04656, 0.00545, 0.2815, 0.8996, 0.9373, 0.1042, 0.1439, 0.9342, 0.9141, 0.06577, 0.07313, 0.1905, 0.111, 0.1326, 0.1041, 0.3856]): _vg.add([_i], _w, 'REPLACE')
_vg = ob_fullbody.vertex_groups.new(name='Bone.009')
for _i, _w in zip([566, 568, 581, 582, 583, 584, 585, 586, 587, 588], [0.09266, 0.1368, 0.8782, 0.834, 0.05286, 0.07927, 0.9892, 1.012, 0.9323, 0.9258]): _vg.add([_i], _w, 'REPLACE')
_vg = ob_fullbody.vertex_groups.new(name='Leg 1.L')
for _i, _w in zip([18, 19, 20, 21, 22, 25, 26, 27, 28, 46, 47, 48, 49, 50, 51, 52, 53, 54, 55, 56, 57, 58, 59, 62, 63, 64, 65, 66, 67, 68, 69, 70, 71, 72, 73, 74, 75, 76, 77, 78, 79, 81, 82, 83, 84, 85, 86, 87, 88, 89, 90, 311, 312, 313, 314, 316, 318, 321, 323, 324, 325, 326, 327, 328, 329, 330, 331, 332, 333, 334, 335, 374, 376, 378, 383, 384, 385, 386, 387, 389, 418, 419, 422, 423, 424, 438, 439, 460, 461, 696, 710, 711, 712, 713], [0.1135, 0.211, 0.3657, 0.5796, 0.08487, 0.962, 0.2958, 0.1493, 0.08226, 0.01358, 0.05126, 0.07749, 0.1084, 0.3021, 0.07927, 0.3094, 0.5099, 0.2511, 0.342, 0.3827, 0.3646, 0.05369, 0.07911, 0.7297, 0.8591, 0.9518, 1.0, 1.0, 0.2095, 0.1178, 0.4988, 0.6081, 0.68, 0.7885, 0.5583, 1.0, 1.0, 0.8955, 0.9759, 0.9856, 0.08347, 0.1094, 0.01198, 0.1255, 0.03209, 0.1189, 0.008852, 0.1069, 0.02727, 0.6465, 0.0657, 0.0251, 0.05804, 0.07033, 0.03745, 0.04115, 0.01056, 0.04764, 0.1022, 0.1219, 0.1525, 0.2119, 0.03403, 0.102, 0.0678, 0.1427, 0.1005, 0.2002, 0.135, 0.2246, 0.00772, 0.03286, 0.06527, 0.07997, 0.03131, 0.04381, 0.118, 0.02219, 0.08431, 0.04455, 0.0865, 0.2215, 0.03188, 0.09127, 0.2213, 0.03526, 0.08507, 0.05362, 0.1144, 0.01732, 0.006518, 0.01348, 0.06713, 0.05742]): _vg.add([_i], _w, 'REPLACE')
_vg = ob_fullbody.vertex_groups.new(name='Leg 2.L')
for _i, _w in zip([20, 21, 22, 23, 51, 52, 58, 59, 61, 66, 76, 77, 78, 79, 81, 82, 83, 84, 85, 86, 87, 88, 89, 90, 91, 380, 381, 419, 420, 423, 424, 429, 430, 431, 432, 450, 451, 454, 456, 458, 459, 460, 462, 463], [0.02413, 0.1019, 0.712, 0.5198, 0.7849, 0.1194, 0.7689, 0.5699, 0.43, 0.008084, 0.02148, 0.07441, 0.0922, 0.6774, 0.7997, 0.03801, 0.5262, 0.23, 0.6442, 0.4612, 0.6774, 0.4973, 0.03488, 0.7803, 0.1832, 0.0, 0.0, 0.0, 0.0, 0.0486, 0.0, 0.0429, 0.0, 0.0, 0.0, 0.0, 0.0, 0.0, 0.0, 0.0, 0.0, 0.0, 0.04301, 0.0]): _vg.add([_i], _w, 'REPLACE')
_vg = ob_fullbody.vertex_groups.new(name='Leg 1.R')
for _i, _w in zip([25, 26, 27, 53, 67, 68, 89, 323, 324, 373, 374, 375, 376, 377, 378, 379, 380, 383, 384, 385, 386, 387, 388, 389, 413, 414, 415, 416, 417, 418, 419, 420, 421, 422, 423, 424, 425, 426, 427, 428, 429, 430, 432, 433, 434, 435, 436, 437, 438, 439, 440, 441, 442, 443, 444, 445, 446, 447, 448, 449, 450, 452, 453, 454, 455, 456, 458, 460, 461, 462, 694, 695, 696, 698, 699, 701, 703, 706, 710, 711, 712, 713, 714, 715, 716, 717, 718, 719, 720, 721, 722, 723, 724], [0.03133, 0.04383, 0.02223, 0.09127, 0.03529, 0.08509, 0.05362, 0.006584, 0.01353, 0.1135, 0.03286, 0.211, 0.06527, 0.3657, 0.07998, 0.5796, 0.0846, 0.962, 0.2958, 0.118, 0.1493, 0.08433, 0.08232, 0.04463, 0.01361, 0.05129, 0.07754, 0.1085, 0.3021, 0.08652, 0.2215, 0.07895, 0.3094, 0.03198, 0.5099, 0.2213, 0.2511, 0.342, 0.3827, 0.3646, 0.05556, 0.07924, 0.00306, 0.7297, 0.8591, 0.9518, 1.0, 1.0, 0.2095, 0.1178, 0.4988, 0.6081, 0.68, 0.7885, 0.5583, 1.0, 1.0, 0.8955, 0.9759, 0.9856, 0.08334, 0.1093, 0.01326, 0.124, 0.0234, 0.1163, 0.1039, 0.6465, 0.1144, 0.06721, 0.02549, 0.05814, 0.01743, 0.07041, 0.03769, 0.04129, 0.01063, 0.04764, 0.1022, 0.122, 0.06716, 0.05745, 0.1526, 0.212, 0.03404, 0.102, 0.06781, 0.1427, 0.1005, 0.2002, 0.135, 0.2246, 0.008362]): _vg.add([_i], _w, 'REPLACE')
_vg = ob_fullbody.vertex_groups.new(name='Leg 2.R')
for _i, _w in zip([22, 23, 51, 53, 58, 59, 60, 61, 79, 80, 83, 85, 87, 88, 89, 90, 91, 377, 379, 380, 381, 419, 420, 421, 424, 429, 430, 431, 432, 437, 447, 448, 449, 450, 452, 453, 454, 455, 456, 457, 458, 459, 460, 462, 463], [0.0, 0.0, 0.0, 0.0486, 0.0429, 0.0, 0.0, 0.0, 0.0, 0.0, 0.0, 0.0, 0.0, 0.0, 0.0, 0.04301, 0.0, 0.02379, 0.1014, 0.712, 0.5015, 0.0, 0.7849, 0.1189, 0.0, 0.7689, 0.5699, 0.003325, 0.43, 0.007888, 0.02255, 0.07451, 0.09186, 0.6774, 0.7997, 0.07095, 0.5262, 0.23, 0.6442, 0.4612, 0.6774, 0.4973, 0.04027, 0.7803, 0.1832]): _vg.add([_i], _w, 'REPLACE')
_vg = ob_fullbody.vertex_groups.new(name='Leg Control.L')
for _i, _w in zip([0, 1, 2, 3, 4, 5, 6, 7, 8, 9, 18, 19, 20, 21, 22, 23, 24, 25, 27, 28, 29, 32, 33, 34, 38, 40, 41, 42, 43, 44, 46, 48, 51, 52, 53, 54, 58, 59, 60, 61, 63, 65, 66, 72, 73, 74, 75, 76, 77, 78, 79, 80, 81, 82, 83, 84, 85, 86, 87, 88, 89, 90, 91, 92, 93, 94, 95, 96, 97, 98, 99, 100, 101, 102, 103, 105, 106, 107, 113, 116, 122, 123, 124, 126, 127, 148, 152, 153, 154, 155, 158, 177, 178, 179, 180, 183, 184, 185, 186, 187, 190, 191, 192, 193, 194, 198, 199, 202, 203, 204, 205, 206, 207, 208, 209, 210, 211, 212, 213, 214, 215, 216, 217, 218, 219, 221, 226, 227, 228, 229, 230, 231, 233, 234, 235, 237, 238, 239, 240, 242, 243, 244, 246, 247, 248, 249, 250, 251, 252, 253, 255, 256, 257, 259, 260, 261, 262, 263, 264, 266, 267, 268, 270, 271, 272, 273, 274, 275, 276, 277, 279, 280, 281, 283, 284, 285, 286, 287, 288, 289, 290, 291, 292, 299, 300, 301, 311, 312, 315, 316, 317, 318, 319, 320, 321, 323, 324, 340, 342, 344, 346, 348, 350, 352, 374, 376, 378, 389, 391, 397, 399, 401, 418, 419, 422, 424, 461, 664, 665, 666, 696, 697, 712, 713], [0.0, 0.0, 0.0, 0.0, 0.0, 0.0, 0.0, 0.0, 0.0, 0.0, 0.0, 0.0, 0.0, 0.0, 0.0, 0.0, 0.0, 0.0, 0.0, 0.0, 0.0, 0.0, 0.0, 0.0, 0.0, 0.0, 0.0, 0.0, 0.0, 0.0, 0.0, 0.0, 0.0, 0.0, 0.0, 0.0, 0.0, 0.0, 0.0, 0.0, 0.0, 0.0, 0.0, 0.0, 0.0, 0.0, 0.0, 0.0, 0.0, 0.0, 0.0, 0.0, 0.0, 0.0, 0.0, 0.0, 0.0, 0.0, 0.0, 0.0, 0.0, 0.0, 0.0, 0.0, 0.0, 0.0, 0.0, 0.0, 0.0, 0.0, 0.0, 0.0, 0.0, 0.0, 0.0, 0.0, 0.0, 0.0, 0.0, 0.0, 0.0, 0.0, 0.0, 0.0, 0.0, 0.0, 0.0, 0.0, 0.0, 0.0, 0.0, 0.0, 0.0, 0.0, 0.0, 0.0, 0.0, 0.0, 0.0, 0.0, 0.0, 0.0, 0.0, 0.0, 0.0, 0.0, 0.0, 0.0, 0.0, 0.0, 0.0, 0.0, 0.0, 0.0, 0.0, 0.0, 0.0, 0.0, 0.0, 0.0, 0.0, 0.0, 0.0, 0.0, 0.0, 0.0, 0.0, 0.0, 0.0, 0.0, 0.0, 0.0, 0.0, 0.0, 0.0, 0.0, 0.0, 0.0, 0.0, 0.0, 0.0, 0.0, 0.0, 0.0, 0.0, 0.0, 0.0, 0.0, 0.0, 0.0, 0.0, 0.0, 0.0, 0.0, 0.0, 0.0, 0.0, 0.0, 0.0, 0.0, 0.0, 0.0, 0.0, 0.0, 0.0, 0.0, 0.0, 0.0, 0.0, 0.0, 0.0, 0.0, 0.0, 0.0, 0.0, 0.0, 0.0, 0.0, 0.0, 0.0, 0.0, 0.0, 0.0, 0.0, 0.0, 0.0, 0.0, 0.0, 0.0, 0.0, 0.0, 0.0, 0.0, 0.0, 0.0, 0.0, 0.0, 0.0, 0.0, 0.0, 0.0, 0.0, 0.0, 0.0, 0.0, 0.0, 0.0, 0.0, 0.0, 0.0, 0.0, 0.0, 0.0, 0.0, 0.0, 0.0, 0.0, 0.0, 0.0, 0.0, 0.0, 0.0, 0.0, 0.0]): _vg.add([_i], _w, 'REPLACE')
_vg = ob_fullbody.vertex_groups.new(name='Foot.L')
for _i, _w in zip([21, 22, 23, 24, 25, 26, 27, 50, 51, 52, 53, 58, 59, 60, 61, 62, 63, 64, 67, 68, 69, 70, 74, 75, 76, 77, 79, 80, 81, 82, 83, 84, 85, 86, 87, 88, 89, 90, 91, 385, 419, 423, 424, 439, 460, 461], [0.008506, 0.132, 0.4519, 0.2406, 0.1744, 0.08647, 0.006936, 0.009682, 0.6752, 0.05746, 0.2258, 0.2094, 0.7094, 0.6527, 0.5091, 0.09256, 0.07032, 0.02281, 0.04454, 0.01763, 0.05097, 0.0284, 0.1903, 0.1624, 0.09996, 0.02507, 0.7136, 0.2279, 0.765, 0.7688, 0.6578, 0.6803, 0.2163, 0.4948, 0.1186, 0.4108, 0.1709, 0.7302, 0.8493, 0.03296, 0.07004, 0.02084, 0.09374, 0.00476, 0.003837, 0.05679]): _vg.add([_i], _w, 'REPLACE')
_vg = ob_fullbody.vertex_groups.new(name='Toe.L')
for _i, _w in zip([24, 25, 51, 53, 59, 60, 74, 79, 80, 81, 82, 84, 91], [0.7277, 0.02423, 0.1855, 0.02032, 0.1174, 0.2836, 0.03066, 0.173, 0.7428, 0.07179, 0.1518, 0.05624, 0.01885]): _vg.add([_i], _w, 'REPLACE')
_vg = ob_fullbody.vertex_groups.new(name='Leg Control.R')
for _i, _w in zip([337, 338, 340, 341, 342, 343, 344, 345, 346, 347, 348, 349, 350, 351, 352, 353, 355, 373, 374, 375, 376, 377, 378, 379, 380, 381, 382, 383, 386, 388, 389, 390, 391, 396, 397, 398, 399, 400, 401, 405, 407, 408, 409, 410, 411, 413, 415, 418, 419, 420, 421, 422, 423, 424, 425, 429, 430, 431, 432, 434, 436, 437, 443, 444, 445, 446, 447, 448, 449, 450, 451, 452, 453, 454, 455, 456, 457, 458, 459, 460, 461, 462, 463, 464, 465, 466, 467, 468, 469, 470, 471, 472, 473, 474, 475, 477, 478, 479, 485, 488, 494, 495, 496, 498, 499, 520, 524, 525, 526, 527, 530, 551, 552, 553, 554, 557, 558, 559, 560, 561, 564, 565, 566, 567, 568, 572, 573, 576, 577, 578, 579, 580, 581, 582, 583, 584, 585, 586, 587, 588, 589, 590, 591, 592, 593, 595, 600, 601, 602, 603, 604, 605, 607, 608, 609, 611, 612, 613, 614, 616, 617, 618, 620, 621, 622, 623, 624, 625, 626, 627, 629, 630, 631, 633, 634, 635, 636, 637, 638, 640, 641, 642, 644, 645, 646, 647, 648, 649, 650, 651, 653, 654, 655, 657, 658, 659, 660, 661, 662, 663, 664, 665, 666, 667, 668, 669, 679, 680, 681, 694, 695, 696, 697, 700, 701, 702, 703, 704, 705, 706, 710, 711, 712, 713], [0.0, 0.0, 0.0, 0.0, 0.0, 0.0, 0.0, 0.0, 0.0, 0.0, 0.0, 0.0, 0.0, 0.0, 0.0, 0.0, 0.0, 0.0, 0.0, 0.0, 0.0, 0.0, 0.0, 0.0, 0.0, 0.0, 0.0, 0.0, 0.0, 0.0, 0.0, 0.0, 0.0, 0.0, 0.0, 0.0, 0.0, 0.0, 0.0, 0.0, 0.0, 0.0, 0.0, 0.0, 0.0, 0.0, 0.0, 0.0, 0.0, 0.0, 0.0, 0.0, 0.0, 0.0, 0.0, 0.0, 0.0, 0.0, 0.0, 0.0, 0.0, 0.0, 0.0, 0.0, 0.0, 0.0, 0.0, 0.0, 0.0, 0.0, 0.0, 0.0, 0.0, 0.0, 0.0, 0.0, 0.0, 0.0, 0.0, 0.0, 0.0, 0.0, 0.0, 0.0, 0.0, 0.0, 0.0, 0.0, 0.0, 0.0, 0.0, 0.0, 0.0, 0.0, 0.0, 0.0, 0.0, 0.0, 0.0, 0.0, 0.0, 0.0, 0.0, 0.0, 0.0, 0.0, 0.0, 0.0, 0.0, 0.0, 0.0, 0.0, 0.0, 0.0, 0.0, 0.0, 0.0, 0.0, 0.0, 0.0, 0.0, 0.0, 0.0, 0.0, 0.0, 0.0, 0.0, 0.0, 0.0, 0.0, 0.0, 0.0, 0.0, 0.0, 0.0, 0.0, 0.0, 0.0, 0.0, 0.0, 0.0, 0.0, 0.0, 0.0, 0.0, 0.0, 0.0, 0.0, 0.0, 0.0, 0.0, 0.0, 0.0, 0.0, 0.0, 0.0, 0.0, 0.0, 0.0, 0.0, 0.0, 0.0, 0.0, 0.0, 0.0, 0.0, 0.0, 0.0, 0.0, 0.0, 0.0, 0.0, 0.0, 0.0, 0.0, 0.0, 0.0, 0.0, 0.0, 0.0, 0.0, 0.0, 0.0, 0.0, 0.0, 0.0, 0.0, 0.0, 0.0, 0.0, 0.0, 0.0, 0.0, 0.0, 0.0, 0.0, 0.0, 0.0, 0.0, 0.0, 0.0, 0.0, 0.0, 0.0, 0.0, 0.0, 0.0, 0.0, 0.0, 0.0, 0.0, 0.0, 0.0, 0.0, 0.0, 0.0, 0.0, 0.0, 0.0, 0.0, 0.0, 0.0, 0.0, 0.0]): _vg.add([_i], _w, 'REPLACE')
_vg = ob_fullbody.vertex_groups.new(name='Foot.R')
for _i, _w in zip([53, 68, 89, 379, 380, 381, 382, 383, 384, 385, 386, 417, 419, 420, 421, 423, 424, 429, 430, 431, 432, 433, 434, 435, 438, 439, 440, 441, 445, 446, 447, 448, 450, 451, 452, 453, 454, 455, 456, 457, 458, 459, 460, 461, 462, 463], [0.0187, 0.003566, 0.001392, 0.008541, 0.1373, 0.4888, 0.2319, 0.1714, 0.08497, 0.03112, 0.005923, 0.008751, 0.06827, 0.6688, 0.0557, 0.2198, 0.09103, 0.2041, 0.6946, 0.6152, 0.4781, 0.09124, 0.0691, 0.02185, 0.04287, 0.01624, 0.05019, 0.02713, 0.1879, 0.1592, 0.09874, 0.02532, 0.7078, 0.2142, 0.7454, 0.6887, 0.6511, 0.6587, 0.2188, 0.5061, 0.1266, 0.4558, 0.1619, 0.05398, 0.6846, 0.6755]): _vg.add([_i], _w, 'REPLACE')
_vg = ob_fullbody.vertex_groups.new(name='Toe.R')
for _i, _w in zip([382, 383, 420, 423, 430, 431, 432, 445, 450, 451, 452, 453, 454, 455, 462, 463], [0.7548, 0.02951, 0.1943, 0.0291, 0.1292, 0.3134, 0.01541, 0.0348, 0.1785, 0.7555, 0.08513, 0.2046, 0.007682, 0.07126, 0.05071, 0.1334]): _vg.add([_i], _w, 'REPLACE')
_m = ob_fullbody.modifiers.new('Armature', 'ARMATURE')
_m.object = ob_armature
_m = ob_fullbody.modifiers.new('Subsurf', 'SUBSURF')
_m.uv_smooth = 'PRESERVE_CORNERS'
_m.quality = 2
_m.levels = 0
_m.show_only_control_edges = False

# ---- collection membership
col_collection_1.objects.link(ob_lamp)
col_collection_1.objects.link(ob_camera)
col_collection_3.objects.link(ob_sun)
col_collection_3.objects.link(ob_armature)
col_collection_3.objects.link(ob_fullbody)

# ---- scene / render settings (as saved in the file)
scene.camera = ob_fullbody
scene.frame_start = 1; scene.frame_end = 100; scene.frame_set(91)
scene.render.engine = 'BLENDER_EEVEE_NEXT'
scene.render.resolution_percentage = 50
scene.render.fps = 60
scene.render.dither_intensity = 0.0
scene.cycles.use_denoising = False
scene.cycles.samples = 10
scene.cycles.sampling_pattern = 'TABULATED_SOBOL'
scene.cycles.light_sampling_threshold = 0.0
scene.cycles.use_adaptive_sampling = False
scene.cycles.use_light_tree = False
scene.cycles.blur_glossy = 0.0
scene.cycles.pixel_filter_type = 'GAUSSIAN'
scene.cycles.sample_clamp_indirect = 0.0
scene.view_settings.view_transform = 'Standard'
bpy.context.view_layer.update()

# ---- added for rendering (the .blend has no active camera): camera
cam_auto = bpy.data.cameras.new('AutoCamera')
cam_auto.lens = 50.0
cam_auto.sensor_width = 36.0
cam_auto.clip_end = 1000.0
ob_auto_camera = bpy.data.objects.new('AutoCamera', cam_auto)
scene.collection.objects.link(ob_auto_camera)
ob_auto_camera.location = (7.29433, -8.46936, 8.6924)
ob_auto_camera.rotation_euler = (1.09748, -7.21219e-08, 0.694738)
scene.camera = ob_auto_camera
bpy.context.view_layer.update()
